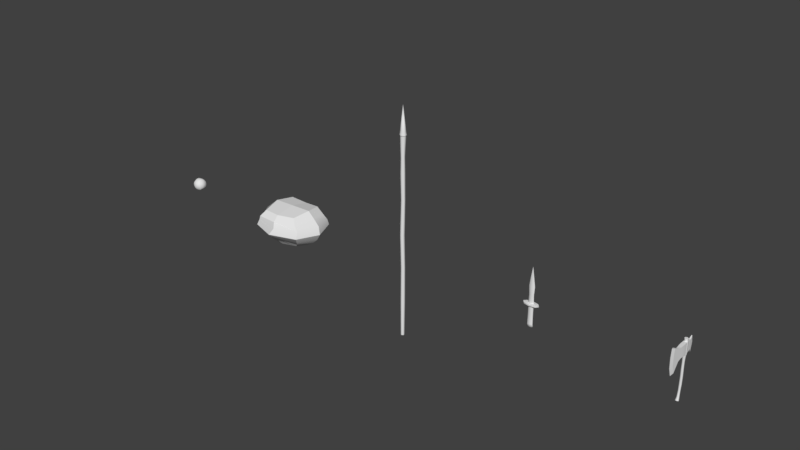 # Source: Human_ThrowingAnimations_Props_2.0.blend  (saved by Blender 2.79.0; exported with 4.5.12 LTS)
import bpy
from mathutils import Matrix  # noqa: F401  (used for matrix-valued properties, if any)

bpy.ops.wm.read_factory_settings(use_empty=True)
scene = bpy.context.scene
scene.name = 'Scene'

# ---- collections
col_collection_11 = bpy.data.collections.new('Collection 11'); scene.collection.children.link(col_collection_11)

# ---- node groups
ng_auto_smooth = bpy.data.node_groups.new('Auto Smooth', 'GeometryNodeTree')
_s = ng_auto_smooth.interface.new_socket(name='Geometry', in_out='OUTPUT', socket_type='NodeSocketGeometry')
_s = ng_auto_smooth.interface.new_socket(name='Geometry', in_out='INPUT', socket_type='NodeSocketGeometry')
_s = ng_auto_smooth.interface.new_socket(name='Angle', in_out='INPUT', socket_type='NodeSocketFloat')
_s.subtype = 'ANGLE'
_s.min_value = 0.0
_s.max_value = 3.142
ng_auto_smooth.is_modifier = True
_N = ng_auto_smooth.nodes; _L = ng_auto_smooth.links
n0 = _N.new('NodeGroupOutput'); n0.name = 'Group Output'; n0.location = (480, -100)
n1 = _N.new('NodeGroupInput'); n1.name = 'Group Input'; n1.location = (-420, -300)
n2 = _N.new('NodeGroupInput'); n2.name = 'Group Input.001'; n2.location = (-60, -100)
n3 = _N.new('GeometryNodeSetShadeSmooth'); n3.name = 'Set Shade Smooth'; n3.location = (120, -100)
n3.domain = 'EDGE'
n4 = _N.new('GeometryNodeSetShadeSmooth'); n4.name = 'Set Shade Smooth.001'; n4.location = (300, -100)
n5 = _N.new('GeometryNodeInputMeshEdgeAngle'); n5.name = 'Edge Angle'; n5.location = (-420, -220)
n6 = _N.new('GeometryNodeInputEdgeSmooth'); n6.name = 'Is Edge Smooth'; n6.location = (-60, -160)
n7 = _N.new('GeometryNodeInputShadeSmooth'); n7.name = 'Is Face Smooth'; n7.location = (-240, -340)
n8 = _N.new('FunctionNodeBooleanMath'); n8.name = 'Boolean Math'; n8.location = (-60, -220)
n9 = _N.new('FunctionNodeCompare'); n9.name = 'Compare'; n9.location = (-240, -180)
n9.operation = 'LESS_EQUAL'
_L.new(n5.outputs[0], n9.inputs[0])
_L.new(n4.outputs[0], n0.inputs[0])
_L.new(n1.outputs[1], n9.inputs[1])
_L.new(n9.outputs[0], n8.inputs[0])
_L.new(n7.outputs[0], n8.inputs[1])
_L.new(n2.outputs[0], n3.inputs[0])
_L.new(n6.outputs[0], n3.inputs[1])
_L.new(n3.outputs[0], n4.inputs[0])
_L.new(n8.outputs[0], n3.inputs[2])
n0.is_active_output = True

# ---- world
world_world = bpy.data.worlds.new('World'); scene.world = world_world
world_world.color = (0.05088, 0.05088, 0.05088)
world_world.use_sun_shadow = False
world_world.sun_shadow_jitter_overblur = 0.0
world_world.cycles.sampling_method = 'MANUAL'

# ---- meshes
me_human_baseball = bpy.data.meshes.new('Human_Baseball')
me_human_baseball.from_pydata([(0.0119, 0.03682, 0.02454), (0.01204, 0.04297, 0.01155), (0.018, 0.02825, 0.03117), (-0.003631, 0.03096, 0.0338), (0.003778, 0.01566, 0.04278), (0.004262, 0.02318, 0.03923), (0.01309, 0.008545, 0.04279), (-0.0001683, 0.001785, 0.0453), (0.008461, -0.005137, 0.04402), (7.058e-05, -0.01271, 0.04314), (0.000268, -0.02475, 0.03771), (0.008146, -0.02053, 0.03936), (0.0, -0.03403, 0.02893), (0.00828, -0.03107, 0.03142), (0.007179, -0.03753, 0.02294), (0.01698, 0.01919, 0.03784), (0.01827, -0.004429, 0.04108), (0.0182, -0.0201, 0.0359), (0.01387, -0.03096, 0.02945), (0.01983, -0.03168, 0.02461), (0.03197, -0.0237, 0.02395), (0.03402, -0.016, 0.02757), (0.03364, -0.006857, 0.03132), (0.03211, 0.003152, 0.03382), (0.02824, 0.01251, 0.03533), (0.01176, 0.04463, -0.003794), (0.003332, 0.04597, 1.323e-05), (0.02464, 0.0393, -0.0036), (0.02422, 0.03852, 0.009521), (0.02718, 0.03042, 0.02112), (0.03563, 0.005595, 0.02766), (0.03734, -0.01331, 0.02129), (0.0351, -0.02165, 0.01744), (0.01574, -0.04012, 0.007864), (0.003532, -0.04301, 0.009133), (0.03165, -0.03032, -0.003499), (0.036, -0.02403, 0.009048), (0.04071, -0.01504, 0.008992), (0.04141, -0.01558, 0.0), (0.0444, -0.00369, 0.0001903), (0.04333, 0.002375, 0.00998), (0.04316, 0.01234, -6.278e-05), (0.04148, 0.01442, 0.01014), (0.03656, 0.02701, 0.0), (0.03061, 0.034, 0.0), (0.03433, 0.02853, 0.009328), (0.03591, 0.02052, 0.01802), (0.03954, 0.007631, 0.02013), (0.04231, -0.00517, 0.01317), (0.02457, -0.03626, -0.003568), (0.01613, -0.04056, -0.003754), (0.007826, 0.03057, 0.03324), (0.002418, 0.04384, 0.01357), (0.02978, -0.03031, 0.01295), (0.02429, -0.03608, 0.006008), (0.01782, 0.04493, -7.446e-05), (0.01816, 0.04209, 0.01306), (0.02747, -0.03073, 0.02115), (0.01949, -0.03612, 0.02036), (0.009815, -0.03983, 0.0202), (0.02232, 0.04238, 8.14e-06), (0.02326, 0.03456, 0.0224), (0.02548, 0.02864, 0.02787), (0.02775, 0.02147, 0.03191), (0.03153, 0.01302, 0.0318), (0.03572, 0.000478, 0.03047), (0.03661, -0.01546, 0.02425), (0.03439, -0.02344, 0.021), (0.02962, -0.03083, 0.01768), (0.02304, -0.03564, 0.0137), (0.01395, -0.03998, 0.01656), (6.324e-05, -0.0432, 0.01593), (-0.008743, 0.01961, 0.04045), (-0.00841, 0.003432, 0.04441), (-0.00867, -0.01317, 0.04209), (-0.007825, -0.02258, 0.03801), (-0.008581, -0.03086, 0.03155), (-0.005329, -0.03883, 0.02205), (-0.01626, 0.01913, 0.03823), (-0.01684, 0.008607, 0.04122), (-0.0189, -0.004054, 0.04087), (-0.01833, -0.01962, 0.03616), (-0.01473, -0.03003, 0.02991), (-0.02114, -0.0303, 0.02517), (-0.02244, 0.04204, 0.000836), (-0.02324, 0.03478, 0.02195), (-0.02622, 0.02729, 0.02749), (-0.03148, 0.0183, 0.02748), (-0.0346, 0.003923, 0.03109), (-0.03656, -0.006212, 0.02728), (-0.03724, -0.01441, 0.02057), (-0.0301, -0.02939, 0.01365), (-0.01451, -0.03993, 0.01619), (-0.03181, -0.03043, 0.003458), (-0.03601, -0.024, 0.009039), (-0.03976, -0.01963, -0.0002122), (-0.04246, -0.005954, 0.01217), (-0.04372, -0.007284, 0.0), (-0.04328, 0.004341, 0.009562), (-0.04441, 0.005017, 4.335e-05), (-0.04115, 0.01778, 0.001406), (-0.03656, 0.02697, 0.0), (-0.0322, 0.03039, 0.01157), (-0.03063, 0.03396, 0.0), (-0.03659, 0.01892, 0.01892), (-0.04028, 0.003651, 0.01893), (-0.03499, -0.02181, 0.01723), (-0.04057, -0.01484, 0.01017), (-0.016, -0.04066, 0.002712), (-0.003277, 0.03873, 0.02437), (-0.02315, -0.03575, 0.01162), (-0.01436, 0.04164, 0.0146), (-0.01471, 0.03664, 0.02351), (-0.01915, 0.02849, 0.03059), (-0.01715, -0.03704, 0.02096), (-0.02218, 0.04112, 0.01015), (-0.02973, 0.01817, 0.03179), (-0.03662, -0.01545, 0.02423), (-0.03439, -0.0234, 0.02097), (-0.02966, -0.0308, 0.01767), (-0.02182, -0.03606, 0.01802), (0.01442, 0.04175, -0.01456), (0.003317, 0.04385, -0.01359), (0.003859, 0.031, -0.03372), (0.004668, 0.0233, -0.03911), (0.004014, 0.01512, -0.04288), (0.008429, 0.007202, -0.04393), (0.008479, -0.004369, -0.04416), (5.851e-05, 0.002418, -0.04546), (0.0001366, -0.01283, -0.04311), (0.008267, -0.01942, -0.0397), (-0.0003532, -0.02524, -0.03736), (0.008713, -0.03126, -0.03117), (0.0, -0.03403, -0.02892), (0.004866, -0.03893, -0.02198), (0.01586, 0.01868, -0.03859), (0.01777, 0.008648, -0.04045), (0.01878, -0.004079, -0.04095), (0.0183, -0.01998, -0.03594), (0.01439, -0.03045, -0.02963), (0.02166, -0.02991, -0.02511), (0.02513, 0.03438, -0.01808), (0.02535, 0.02846, -0.02793), (0.03167, 0.01768, -0.02754), (0.03559, 0.005588, -0.02764), (0.03721, -0.01386, -0.02109), (0.03006, -0.02941, -0.01365), (0.0224, -0.03623, -0.01451), (0.01555, -0.03979, -0.01035), (0.003419, -0.0431, -0.008802), (0.03764, -0.02312, -0.003807), (0.04216, -0.005623, -0.01356), (0.04322, 0.006992, -0.009824), (0.03733, 0.02416, -0.009538), (0.03087, 0.03145, -0.01293), (0.03457, 0.023, -0.01835), (0.03968, 0.007288, -0.02016), (0.03501, -0.02192, -0.01719), (0.04058, -0.01485, -0.01019), (0.003492, 0.03864, -0.02445), (-3.274e-05, -0.04386, 0.001207), (0.01477, 0.03684, -0.02324), (0.01809, 0.0285, -0.03105), (0.01034, -0.03968, -0.02016), (-0.001193, -0.04137, -0.01996), (0.02211, 0.04113, -0.01006), (0.02299, 0.03486, -0.02217), (0.02996, 0.01769, -0.03178), (0.03581, 0.0003237, -0.03043), (0.03664, -0.01547, -0.02426), (0.03439, -0.02343, -0.02099), (0.0296, -0.03081, -0.01767), (0.01477, -0.04018, -0.01621), (-0.01171, 0.03682, -0.02465), (-0.01034, 0.04251, -0.01412), (-0.01813, 0.02832, -0.031), (-0.008602, 0.02037, -0.04029), (-0.01336, 0.008798, -0.04265), (-0.008549, -0.0044, -0.04389), (-0.008343, -0.02014, -0.03944), (-0.007601, -0.02966, -0.03283), (-0.008159, -0.03733, -0.0227), (-0.01717, 0.01922, -0.03771), (-0.01863, -0.004086, -0.04095), (-0.01836, -0.02007, -0.03585), (-0.01441, -0.02947, -0.03034), (-0.01992, -0.03136, -0.02482), (-0.03202, -0.02369, -0.02402), (-0.03402, -0.01597, -0.02754), (-0.03363, -0.006807, -0.03128), (-0.03212, 0.003164, -0.03385), (-0.02824, 0.01255, -0.03524), (-0.02733, 0.02968, -0.02205), (-0.03742, -0.01313, -0.02139), (-0.03506, -0.02171, -0.01729), (-0.02352, -0.03526, -0.01195), (-0.01551, -0.03999, -0.009989), (-0.03612, -0.02408, -0.009062), (-0.04055, -0.01494, -0.01007), (-0.04106, 0.0155, -0.01002), (-0.03335, 0.0297, -0.01025), (-0.03774, 0.01611, -0.01868), (-0.03114, 0.02909, -0.01689), (-0.04245, 0.002286, -0.01402), (-0.0422, -0.005528, -0.01342), (-0.007885, 0.03056, -0.03323), (-0.02971, -0.03033, -0.01307), (-0.02463, -0.03628, -0.003226), (-0.02756, -0.03069, -0.0211), (-0.01801, -0.03731, -0.02026), (-0.02331, 0.0345, -0.02239), (-0.02552, 0.02857, -0.02784), (-0.02775, 0.0217, -0.03178), (-0.03111, 0.01472, -0.03148), (-0.03485, 0.003963, -0.03059), (-0.03639, -0.005705, -0.02807), (-0.03661, -0.01544, -0.02422), (-0.03441, -0.02341, -0.02098), (-0.02966, -0.03081, -0.01767), (-0.02266, -0.03628, -0.01572), (-0.01451, -0.04028, -0.01636), (-0.001045, -0.04136, 0.02003), (-0.005978, -0.04262, 0.01553), (-0.006596, -0.04258, 0.008348), (-0.0064, -0.04285, -0.007221), (-0.002394, -0.04352, -0.01407), (0.006083, -0.04255, 0.01541), (0.006666, -0.0434, 0.0021), (0.006076, -0.04273, -0.01537), (0.003389, 0.04548, -0.006685), (-0.005624, 0.04573, -0.003362), (-0.01178, 0.04463, -0.003528), (-0.01799, 0.04434, -0.006332), (-0.02216, 0.04109, -0.01015), (-0.02428, 0.0385, -0.009433), (0.02212, 0.04116, 0.01004), (0.003059, 0.04546, 0.006626), (-0.006509, 0.0443, 0.01125), (-0.01197, 0.04386, 0.007308), (-0.0179, 0.04428, 0.006583), (-0.02455, 0.03867, 0.007413), (0.01778, 0.04432, -0.006631), (0.01937, 0.04126, -0.01377), (0.02564, 0.02012, -0.03395), (0.02842, 0.01281, -0.03512), (0.03202, 0.00352, -0.03394), (0.03387, -0.006747, -0.03114), (0.03425, -0.01591, -0.02731), (0.03216, -0.02357, -0.02389), (0.02768, -0.03054, -0.0211), (0.0204, -0.03609, -0.02008), (-0.001658, -0.0429, -0.01715), (-0.01816, 0.04215, -0.01306), (-0.01784, 0.04495, -1.501e-05), (-0.01944, 0.04121, 0.01375), (-0.02573, 0.02012, 0.03391), (-0.02832, 0.01248, 0.03529), (-0.03192, 0.003399, 0.03402), (-0.03335, -0.006805, 0.03147), (-0.03407, -0.016, 0.02751), (-0.03219, -0.02352, 0.0239), (-0.02767, -0.03051, 0.02115), (0.01801, 0.04428, 0.00631)], [], [(52, 109, 0), (6, 4, 7), (8, 7, 9), (8, 9, 11), (11, 10, 13), (4, 6, 15), (11, 16, 8), (17, 13, 18), (18, 14, 19), (17, 19, 20), (23, 16, 22), (28, 61, 29), (62, 15, 63), (63, 29, 62), (30, 64, 65), (66, 31, 65), (67, 31, 66), (32, 68, 53), (70, 34, 33), (24, 15, 6), (36, 35, 150), (37, 150, 38), (39, 37, 38), (41, 40, 39), (42, 43, 45), (28, 29, 45), (47, 42, 46), (42, 47, 40), (37, 32, 36), (31, 47, 30), (30, 47, 64), (64, 46, 63), (53, 49, 35), (33, 49, 54), (227, 50, 33), (3, 0, 109), (2, 5, 15), (33, 54, 69), (36, 32, 53), (1, 56, 262), (59, 19, 14), (14, 221, 59), (56, 0, 61), (61, 2, 62), (70, 58, 59), (3, 112, 113), (72, 4, 5), (4, 73, 7), (7, 74, 9), (74, 10, 9), (76, 12, 10), (3, 72, 5), (72, 79, 73), (80, 73, 79), (74, 80, 81), (81, 76, 75), (82, 77, 76), (83, 81, 260), (79, 257, 80), (239, 254, 111), (88, 116, 87), (90, 118, 117), (106, 119, 118), (110, 119, 91), (17, 21, 22, 16), (222, 34, 71), (97, 107, 96), (99, 96, 98), (102, 103, 101), (240, 102, 85), (104, 100, 98), (98, 105, 104), (98, 96, 105), (106, 107, 94), (106, 90, 107), (96, 90, 89), (105, 89, 88), (88, 104, 105), (104, 87, 86), (102, 86, 85), (93, 207, 110), (207, 108, 110), (113, 72, 3), (109, 111, 112), (237, 238, 111), (106, 94, 91), (91, 94, 93), (78, 113, 255), (260, 261, 83), (254, 112, 111), (85, 113, 112), (92, 114, 120), (123, 161, 162), (125, 126, 128), (128, 127, 129), (130, 131, 129), (132, 133, 131), (125, 136, 126), (137, 126, 136), (130, 137, 138), (138, 132, 130), (139, 134, 132), (140, 138, 248), (136, 245, 137), (142, 243, 162), (144, 167, 143), (145, 169, 168), (145, 170, 169), (157, 171, 170), (147, 171, 146), (147, 148, 172), (172, 149, 228), (150, 158, 38), (39, 158, 151), (39, 151, 152), (41, 152, 153), (153, 43, 41), (153, 44, 43), (156, 153, 152), (152, 151, 156), (157, 158, 150), (157, 145, 158), (156, 145, 144), (143, 155, 156), (155, 143, 142), (154, 142, 141), (162, 124, 123), (159, 121, 161), (147, 35, 49), (49, 148, 147), (50, 149, 148), (157, 150, 146), (146, 150, 35), (135, 162, 243), (136, 243, 244), (244, 245, 136), (248, 249, 140), (163, 140, 250), (242, 161, 121), (166, 162, 161), (228, 163, 172), (174, 159, 173), (177, 125, 128), (178, 128, 129), (178, 129, 179), (179, 131, 180), (176, 123, 124), (176, 177, 182), (179, 183, 178), (184, 180, 185), (185, 181, 186), (184, 186, 187), (190, 183, 189), (190, 177, 183), (229, 230, 26), (234, 210, 192), (211, 182, 212), (212, 192, 211), (216, 193, 215), (217, 193, 216), (194, 218, 206), (195, 218, 219), (219, 196, 195), (225, 149, 224), (191, 182, 177), (197, 93, 95), (97, 198, 95), (99, 204, 97), (100, 199, 99), (199, 101, 200), (234, 202, 200), (201, 200, 202), (198, 194, 197), (193, 203, 214), (214, 201, 213), (202, 213, 201), (206, 207, 93), (123, 173, 159), (175, 176, 182), (196, 207, 195), (224, 149, 160), (197, 194, 206), (231, 232, 253), (209, 186, 181), (164, 181, 134), (252, 173, 210), (210, 175, 211), (222, 114, 92), (92, 223, 222), (108, 223, 92), (224, 108, 196), (220, 224, 196), (251, 209, 164), (71, 59, 221), (227, 34, 160), (228, 149, 225), (163, 251, 164), (165, 27, 141), (241, 242, 121), (122, 25, 121), (230, 122, 174), (231, 252, 232), (235, 27, 60), (25, 262, 55), (236, 25, 26), (236, 230, 237), (237, 231, 238), (231, 239, 238), (115, 84, 240), (84, 103, 240), (102, 240, 103), (154, 27, 44), (14, 13, 12), (181, 164, 209), (181, 180, 133), (60, 241, 55), (245, 167, 168), (247, 168, 169), (248, 169, 170), (171, 248, 170), (147, 249, 171), (172, 250, 147), (228, 225, 251), (219, 208, 209), (218, 187, 208), (216, 187, 217), (215, 188, 216), (214, 189, 215), (213, 190, 214), (212, 191, 213), (84, 232, 233), (84, 239, 253), (113, 85, 86), (86, 255, 113), (257, 116, 88), (258, 88, 89), (259, 89, 117), (260, 117, 118), (119, 260, 118), (120, 261, 119), (69, 57, 58), (68, 20, 57), (66, 20, 67), (65, 21, 66), (64, 23, 65), (63, 24, 64), (60, 262, 235), (51, 2, 0), (8, 6, 7), (11, 9, 10), (13, 10, 12), (77, 14, 12), (5, 51, 3), (15, 5, 4), (6, 8, 16), (11, 17, 16), (17, 11, 13), (18, 13, 14), (17, 18, 19), (20, 21, 17), (6, 16, 23, 24), (81, 80, 258, 259), (28, 235, 61), (29, 61, 62), (62, 2, 15), (65, 31, 30), (67, 32, 31), (32, 67, 68), (69, 53, 68), (69, 70, 33), (70, 226, 34), (36, 53, 35), (37, 36, 150), (39, 48, 37), (39, 40, 48), (41, 42, 40), (42, 41, 43), (43, 44, 45), (45, 44, 28), (46, 42, 45), (40, 47, 48), (32, 37, 31), (31, 37, 48), (31, 48, 47), (64, 47, 46), (46, 29, 63), (29, 46, 45), (53, 54, 49), (33, 50, 49), (3, 51, 0), (2, 51, 5), (1, 52, 0), (1, 236, 52), (69, 54, 53), (34, 227, 33), (56, 1, 0), (20, 19, 57), (58, 57, 19), (59, 58, 19), (14, 77, 221), (61, 0, 2), (63, 15, 24), (226, 70, 59), (109, 52, 237), (3, 109, 112), (4, 72, 73), (7, 73, 74), (74, 75, 10), (75, 76, 10), (77, 12, 76), (72, 78, 79), (74, 73, 80), (75, 74, 81), (81, 82, 76), (82, 83, 77), (83, 82, 81), (81, 259, 260), (138, 137, 246, 247), (257, 258, 80), (79, 256, 257), (52, 236, 237), (85, 115, 240), (86, 87, 116), (89, 90, 117), (90, 106, 118), (106, 91, 119), (110, 120, 119), (120, 110, 92), (222, 223, 34), (256, 79, 78), (94, 95, 93), (95, 94, 107), (97, 95, 107), (99, 97, 96), (100, 99, 98), (100, 102, 101), (102, 100, 104), (96, 107, 90), (105, 96, 89), (88, 87, 104), (102, 104, 86), (223, 224, 160), (113, 78, 72), (109, 237, 111), (110, 91, 93), (110, 108, 92), (223, 160, 34), (238, 239, 111), (256, 78, 255), (83, 261, 114), (114, 77, 83), (254, 85, 112), (120, 114, 261), (221, 222, 71), (123, 159, 161), (128, 126, 127), (127, 130, 129), (130, 132, 131), (134, 133, 132), (125, 124, 135), (125, 135, 136), (137, 127, 126), (130, 127, 137), (138, 139, 132), (139, 140, 134), (140, 139, 138), (138, 247, 248), (184, 188, 189, 183), (245, 246, 137), (165, 60, 27), (166, 165, 141), (142, 166, 141), (142, 143, 167), (144, 168, 167), (144, 145, 168), (145, 157, 170), (157, 146, 171), (172, 148, 149), (39, 38, 158), (41, 39, 152), (153, 154, 44), (156, 155, 153), (151, 158, 145), (156, 151, 145), (144, 143, 156), (154, 155, 142), (153, 155, 154), (162, 135, 124), (159, 122, 121), (229, 26, 25), (147, 146, 35), (49, 50, 148), (50, 227, 149), (25, 55, 241), (136, 135, 243), (140, 249, 250), (163, 134, 140), (242, 166, 161), (166, 142, 162), (172, 163, 250), (174, 122, 159), (205, 175, 173), (176, 124, 125), (177, 176, 125), (178, 177, 128), (179, 129, 131), (180, 131, 133), (134, 181, 133), (176, 205, 123), (177, 178, 183), (179, 184, 183), (184, 179, 180), (185, 180, 181), (184, 185, 186), (187, 188, 184), (190, 191, 177), (233, 234, 84), (234, 233, 210), (192, 210, 211), (211, 175, 182), (212, 213, 192), (215, 193, 214), (217, 194, 193), (194, 217, 218), (195, 206, 218), (219, 220, 196), (197, 206, 93), (198, 197, 95), (97, 204, 198), (99, 203, 204), (99, 199, 203), (199, 100, 101), (200, 101, 103), (200, 103, 234), (234, 192, 202), (201, 199, 200), (199, 201, 203), (194, 198, 193), (193, 198, 204), (193, 204, 203), (214, 203, 201), (202, 192, 213), (196, 108, 207), (123, 205, 173), (175, 205, 176), (195, 207, 206), (252, 174, 173), (187, 186, 208), (209, 208, 186), (210, 173, 175), (212, 182, 191), (77, 114, 221), (222, 221, 114), (108, 224, 223), (220, 225, 224), (251, 220, 209), (71, 226, 59), (226, 71, 34), (227, 160, 149), (163, 228, 251), (25, 241, 121), (122, 229, 25), (230, 229, 122), (231, 230, 174), (231, 174, 252), (235, 28, 27), (25, 1, 262), (236, 1, 25), (236, 26, 230), (237, 230, 231), (231, 253, 239), (84, 234, 103), (154, 141, 27), (27, 28, 44), (134, 163, 164), (60, 165, 241), (242, 241, 165), (166, 242, 165), (142, 167, 243), (244, 243, 167), (245, 244, 167), (246, 245, 168), (247, 246, 168), (248, 247, 169), (171, 249, 248), (147, 250, 249), (220, 251, 225), (220, 219, 209), (219, 218, 208), (218, 217, 187), (216, 188, 187), (215, 189, 188), (214, 190, 189), (213, 191, 190), (233, 252, 210), (233, 232, 252), (84, 253, 232), (84, 115, 239), (254, 239, 115), (85, 254, 115), (86, 116, 255), (256, 255, 116), (257, 256, 116), (258, 257, 88), (259, 258, 89), (260, 259, 117), (119, 261, 260), (70, 69, 58), (69, 68, 57), (68, 67, 20), (66, 21, 20), (65, 22, 21), (65, 23, 22), (64, 24, 23), (235, 56, 61), (235, 262, 56), (60, 55, 262)])
me_human_baseball.polygons.foreach_set('use_smooth', [True] * 517)
_uv = me_human_baseball.uv_layers.new(name='UVMap')
_uv.uv.foreach_set('vector', [0.7278, 0.97, 0.7342, 0.9659, 0.7343, 0.9768, 0.745, 0.9776, 0.745, 0.9709, 0.7465, 0.9681, 0.7457, 0.9743, 0.7465, 0.9681, 0.7452, 0.9683, 0.7457, 0.9743, 0.7452, 0.9683, 0.743, 0.9741, 0.743, 0.9741, 0.742, 0.9684, 0.7383, 0.9742, 0.745, 0.9709, 0.745, 0.9776, 0.7421, 0.9804, 0.743, 0.9741, 0.744, 0.9813, 0.7457, 0.9743, 0.7409, 0.9813, 0.7383, 0.9742, 0.7372, 0.9782, 0.7372, 0.9782, 0.7333, 0.9734, 0.7343, 0.9825, 0.7409, 0.9813, 0.7343, 0.9825, 0.7339, 0.9912, 0.7397, 0.9913, 0.744, 0.9813, 0.7383, 0.9924, 0.7736, 0.9561, 0.7627, 0.9566, 0.7638, 0.9544, 0.7362, 0.9865, 0.7421, 0.9804, 0.7386, 0.9881, 0.7547, 0.9541, 0.7638, 0.9544, 0.7581, 0.9553, 0.7361, 0.9938, 0.7385, 0.9908, 0.7378, 0.9939, 0.7341, 0.9945, 0.7324, 0.995, 0.7378, 0.9939, 0.7322, 0.9929, 0.7324, 0.995, 0.7341, 0.9945, 0.7301, 0.9934, 0.7302, 0.9895, 0.7274, 0.9896, 0.7677, 0.9619, 0.7739, 0.9678, 0.775, 0.9609, 0.7406, 0.9885, 0.7421, 0.9804, 0.745, 0.9776, 0.774, 0.9494, 0.7846, 0.9518, 0.7849, 0.9484, 0.7741, 0.9467, 0.7849, 0.9484, 0.7817, 0.9463, 0.7815, 0.9446, 0.7741, 0.9467, 0.7817, 0.9463, 0.7817, 0.9453, 0.7732, 0.9452, 0.7815, 0.9446, 0.7731, 0.9463, 0.7817, 0.9491, 0.7738, 0.9503, 0.7736, 0.9561, 0.7638, 0.9544, 0.7738, 0.9503, 0.7647, 0.9474, 0.7731, 0.9463, 0.7664, 0.9494, 0.7731, 0.9463, 0.7647, 0.9474, 0.7732, 0.9452, 0.7741, 0.9467, 0.7669, 0.9499, 0.774, 0.9494, 0.7637, 0.9486, 0.7647, 0.9474, 0.7583, 0.9496, 0.7583, 0.9496, 0.7647, 0.9474, 0.7548, 0.9519, 0.7548, 0.9519, 0.7664, 0.9494, 0.7547, 0.9541, 0.7707, 0.9529, 0.7847, 0.9559, 0.7846, 0.9518, 0.775, 0.9609, 0.7847, 0.9559, 0.7766, 0.956, 0.7799, 0.966, 0.7848, 0.9607, 0.775, 0.9609, 0.7397, 0.9656, 0.7343, 0.9768, 0.7342, 0.9659, 0.7382, 0.9811, 0.7429, 0.9713, 0.7421, 0.9804, 0.775, 0.9609, 0.7766, 0.956, 0.7701, 0.9567, 0.774, 0.9494, 0.7669, 0.9499, 0.7707, 0.9529, 0.7266, 0.9769, 0.7275, 0.9813, 0.7235, 0.9811, 0.7317, 0.9753, 0.7343, 0.9825, 0.7333, 0.9734, 0.7333, 0.9734, 0.7316, 0.9675, 0.7317, 0.9753, 0.7275, 0.9813, 0.7343, 0.9768, 0.733, 0.9849, 0.733, 0.9849, 0.7382, 0.9811, 0.7362, 0.9865, 0.7296, 0.9782, 0.7318, 0.9822, 0.7317, 0.9753, 0.7397, 0.9656, 0.7337, 0.9577, 0.7378, 0.9545, 0.7436, 0.962, 0.745, 0.9709, 0.7429, 0.9713, 0.745, 0.9709, 0.746, 0.9622, 0.7465, 0.9681, 0.7465, 0.9681, 0.7446, 0.962, 0.7452, 0.9683, 0.7446, 0.962, 0.742, 0.9684, 0.7452, 0.9683, 0.7384, 0.9621, 0.7368, 0.9682, 0.742, 0.9684, 0.7397, 0.9656, 0.7436, 0.962, 0.7429, 0.9713, 0.7436, 0.962, 0.7441, 0.9561, 0.746, 0.9622, 0.7439, 0.9547, 0.746, 0.9622, 0.7441, 0.9561, 0.7446, 0.962, 0.7439, 0.9547, 0.7411, 0.9551, 0.7411, 0.9551, 0.7384, 0.9621, 0.7422, 0.9626, 0.7374, 0.9577, 0.7328, 0.9644, 0.7384, 0.9621, 0.7346, 0.9531, 0.7411, 0.9551, 0.7339, 0.9451, 0.7441, 0.9561, 0.7398, 0.9453, 0.7439, 0.9547, 0.7237, 0.9554, 0.7279, 0.9543, 0.7284, 0.9579, 0.7554, 0.9895, 0.7548, 0.9867, 0.7584, 0.9877, 0.7643, 0.991, 0.7639, 0.9893, 0.7612, 0.9906, 0.7671, 0.9897, 0.7667, 0.9866, 0.7639, 0.9893, 0.7718, 0.983, 0.7667, 0.9866, 0.7701, 0.9869, 0.7409, 0.9813, 0.7361, 0.9926, 0.7383, 0.9924, 0.744, 0.9813, 0.7685, 0.9732, 0.7739, 0.9678, 0.7682, 0.9698, 0.7817, 0.9946, 0.7731, 0.9928, 0.7714, 0.9939, 0.7816, 0.995, 0.7714, 0.9939, 0.7736, 0.9944, 0.7719, 0.9881, 0.7817, 0.9872, 0.7817, 0.9906, 0.7754, 0.9838, 0.7719, 0.9881, 0.7631, 0.983, 0.7657, 0.9906, 0.7805, 0.9932, 0.7736, 0.9944, 0.7736, 0.9944, 0.7657, 0.9927, 0.7657, 0.9906, 0.7736, 0.9944, 0.7714, 0.9939, 0.7657, 0.9927, 0.7671, 0.9897, 0.7731, 0.9928, 0.774, 0.9903, 0.7671, 0.9897, 0.7643, 0.991, 0.7731, 0.9928, 0.7714, 0.9939, 0.7643, 0.991, 0.7586, 0.9906, 0.7657, 0.9927, 0.7586, 0.9906, 0.7554, 0.9895, 0.7554, 0.9895, 0.7657, 0.9906, 0.7657, 0.9927, 0.7657, 0.9906, 0.7584, 0.9877, 0.7584, 0.9847, 0.7719, 0.9881, 0.7584, 0.9847, 0.7631, 0.983, 0.7787, 0.9879, 0.7844, 0.9838, 0.7718, 0.983, 0.7844, 0.9838, 0.7794, 0.9789, 0.7718, 0.983, 0.7378, 0.9545, 0.7436, 0.962, 0.7397, 0.9656, 0.7342, 0.9659, 0.7284, 0.9579, 0.7337, 0.9577, 0.7264, 0.9636, 0.7241, 0.9596, 0.7284, 0.9579, 0.7671, 0.9897, 0.774, 0.9903, 0.7701, 0.9869, 0.7701, 0.9869, 0.774, 0.9903, 0.7787, 0.9879, 0.7423, 0.9566, 0.7378, 0.9545, 0.7398, 0.9498, 0.7339, 0.9451, 0.7323, 0.9484, 0.7346, 0.9531, 0.7279, 0.9543, 0.7337, 0.9577, 0.7284, 0.9579, 0.7327, 0.9516, 0.7378, 0.9545, 0.7337, 0.9577, 0.7294, 0.9578, 0.7322, 0.9559, 0.7304, 0.9526, 0.7, 0.971, 0.7062, 0.9788, 0.7016, 0.9812, 0.6946, 0.9711, 0.694, 0.9743, 0.6931, 0.9683, 0.6931, 0.9683, 0.6938, 0.9743, 0.6945, 0.9683, 0.6965, 0.9742, 0.6978, 0.968, 0.6945, 0.9683, 0.7015, 0.9745, 0.7028, 0.9682, 0.6978, 0.968, 0.6946, 0.9711, 0.696, 0.981, 0.694, 0.9743, 0.6957, 0.9817, 0.694, 0.9743, 0.696, 0.981, 0.6965, 0.9742, 0.6957, 0.9817, 0.6987, 0.9814, 0.6987, 0.9814, 0.7015, 0.9745, 0.6965, 0.9742, 0.7024, 0.9785, 0.7069, 0.9717, 0.7015, 0.9745, 0.7051, 0.9838, 0.6987, 0.9814, 0.7058, 0.9913, 0.696, 0.981, 0.6999, 0.9912, 0.6957, 0.9817, 0.7034, 0.9864, 0.6998, 0.9866, 0.7016, 0.9812, 0.805, 0.9496, 0.8085, 0.9528, 0.8049, 0.9518, 0.7995, 0.9487, 0.8022, 0.949, 0.8074, 0.9495, 0.7995, 0.9487, 0.7994, 0.9503, 0.8022, 0.949, 0.7962, 0.9499, 0.7966, 0.953, 0.7994, 0.9503, 0.7939, 0.9571, 0.7966, 0.953, 0.7932, 0.9527, 0.7939, 0.9571, 0.7904, 0.961, 0.7954, 0.9614, 0.7954, 0.9614, 0.7891, 0.9679, 0.7946, 0.9664, 0.7849, 0.9484, 0.7903, 0.9468, 0.7817, 0.9463, 0.7815, 0.9446, 0.7903, 0.9468, 0.7931, 0.9459, 0.7815, 0.9446, 0.7931, 0.9459, 0.79, 0.9453, 0.7817, 0.9453, 0.79, 0.9453, 0.7897, 0.9486, 0.7897, 0.9486, 0.7817, 0.9491, 0.7817, 0.9453, 0.7897, 0.9486, 0.7817, 0.9524, 0.7817, 0.9491, 0.7987, 0.9473, 0.7897, 0.9486, 0.79, 0.9453, 0.79, 0.9453, 0.7931, 0.9459, 0.7987, 0.9473, 0.7962, 0.9499, 0.7903, 0.9468, 0.7849, 0.9484, 0.7962, 0.9499, 0.7995, 0.9487, 0.7903, 0.9468, 0.7987, 0.9473, 0.7995, 0.9487, 0.805, 0.9496, 0.8049, 0.9518, 0.7972, 0.9502, 0.7987, 0.9473, 0.7972, 0.9502, 0.8049, 0.9518, 0.8053, 0.9554, 0.7926, 0.9523, 0.8053, 0.9554, 0.7969, 0.9555, 0.7016, 0.9812, 0.6968, 0.9716, 0.7, 0.971, 0.7054, 0.9707, 0.7113, 0.9786, 0.7062, 0.9788, 0.7939, 0.9571, 0.7846, 0.9518, 0.7847, 0.9559, 0.7847, 0.9559, 0.7904, 0.961, 0.7939, 0.9571, 0.7848, 0.9607, 0.7891, 0.9679, 0.7904, 0.961, 0.7962, 0.9499, 0.7849, 0.9484, 0.7932, 0.9527, 0.7932, 0.9527, 0.7849, 0.9484, 0.7846, 0.9518, 0.6971, 0.9796, 0.7016, 0.9812, 0.6998, 0.9866, 0.696, 0.981, 0.6998, 0.9866, 0.6992, 0.9886, 0.6992, 0.9886, 0.6999, 0.9912, 0.696, 0.981, 0.7058, 0.9913, 0.7074, 0.9881, 0.7051, 0.9838, 0.708, 0.9756, 0.7051, 0.9838, 0.708, 0.9829, 0.7117, 0.9821, 0.7062, 0.9788, 0.7113, 0.9786, 0.7068, 0.9847, 0.7016, 0.9812, 0.7062, 0.9788, 0.7108, 0.9726, 0.708, 0.9756, 0.7103, 0.9788, 0.7115, 0.9608, 0.7054, 0.9707, 0.7053, 0.9598, 0.6947, 0.9586, 0.6946, 0.9711, 0.6931, 0.9683, 0.694, 0.9621, 0.6931, 0.9683, 0.6945, 0.9683, 0.694, 0.9621, 0.6945, 0.9683, 0.6966, 0.9622, 0.6966, 0.9622, 0.6978, 0.968, 0.7005, 0.9628, 0.6961, 0.9621, 0.7, 0.971, 0.6968, 0.9716, 0.6961, 0.9621, 0.6947, 0.9586, 0.6976, 0.9559, 0.6966, 0.9622, 0.6957, 0.9549, 0.694, 0.9621, 0.6987, 0.9551, 0.7005, 0.9628, 0.702, 0.9579, 0.702, 0.9579, 0.7065, 0.9624, 0.7052, 0.9539, 0.6987, 0.9551, 0.7052, 0.9539, 0.7057, 0.9453, 0.6999, 0.9452, 0.6957, 0.9549, 0.7014, 0.9441, 0.6999, 0.9452, 0.6947, 0.9586, 0.6957, 0.9549, 0.7159, 0.9707, 0.7178, 0.9642, 0.7198, 0.9706, 0.7896, 0.9836, 0.8006, 0.983, 0.8003, 0.9853, 0.7034, 0.9499, 0.6976, 0.9559, 0.7011, 0.9483, 0.8085, 0.9856, 0.8003, 0.9853, 0.8052, 0.9843, 0.8021, 0.9906, 0.7997, 0.9911, 0.8054, 0.9905, 0.7994, 0.9893, 0.7997, 0.9911, 0.8021, 0.9906, 0.7963, 0.9897, 0.7966, 0.9866, 0.7927, 0.9867, 0.7918, 0.9832, 0.7966, 0.9866, 0.7949, 0.9827, 0.7949, 0.9827, 0.7901, 0.9786, 0.7918, 0.9832, 0.7935, 0.9712, 0.7891, 0.9679, 0.7878, 0.9734, 0.6991, 0.948, 0.6976, 0.9559, 0.6947, 0.9586, 0.7893, 0.9903, 0.7787, 0.9879, 0.7818, 0.9924, 0.7817, 0.9946, 0.7902, 0.9928, 0.7818, 0.9924, 0.7816, 0.995, 0.793, 0.9938, 0.7817, 0.9946, 0.7805, 0.9932, 0.7901, 0.9931, 0.7816, 0.995, 0.7901, 0.9931, 0.7817, 0.9906, 0.7903, 0.9887, 0.7896, 0.9836, 0.7959, 0.9875, 0.7903, 0.9887, 0.7974, 0.9912, 0.7903, 0.9887, 0.7959, 0.9875, 0.7902, 0.9928, 0.7963, 0.9897, 0.7893, 0.9903, 0.7997, 0.9911, 0.7935, 0.9939, 0.8075, 0.9896, 0.8075, 0.9896, 0.7974, 0.9912, 0.8083, 0.9875, 0.7959, 0.9875, 0.8083, 0.9875, 0.7974, 0.9912, 0.7927, 0.9867, 0.7844, 0.9838, 0.7787, 0.9879, 0.7, 0.971, 0.7053, 0.9598, 0.7054, 0.9707, 0.7016, 0.9552, 0.6961, 0.9621, 0.6976, 0.9559, 0.7901, 0.9786, 0.7844, 0.9838, 0.7918, 0.9832, 0.7878, 0.9734, 0.7891, 0.9679, 0.7806, 0.9698, 0.7893, 0.9903, 0.7963, 0.9897, 0.7927, 0.9867, 0.7178, 0.9598, 0.7161, 0.9553, 0.7198, 0.9554, 0.7079, 0.9553, 0.7052, 0.9539, 0.7065, 0.9624, 0.7081, 0.9674, 0.7065, 0.9624, 0.7069, 0.9717, 0.7121, 0.9552, 0.7053, 0.9598, 0.7067, 0.9515, 0.7067, 0.9515, 0.7016, 0.9552, 0.7034, 0.9499, 0.729, 0.9639, 0.7322, 0.9559, 0.7294, 0.9578, 0.768, 0.978, 0.7746, 0.9736, 0.7685, 0.9732, 0.7794, 0.9789, 0.7746, 0.9736, 0.768, 0.978, 0.7878, 0.9734, 0.7794, 0.9789, 0.7901, 0.9786, 0.7955, 0.978, 0.7878, 0.9734, 0.7901, 0.9786, 0.7097, 0.967, 0.7079, 0.9553, 0.7081, 0.9674, 0.7292, 0.9683, 0.7317, 0.9753, 0.7316, 0.9675, 0.7799, 0.966, 0.7739, 0.9678, 0.7806, 0.9698, 0.7946, 0.9664, 0.7891, 0.9679, 0.7935, 0.9712, 0.708, 0.9756, 0.7097, 0.967, 0.7081, 0.9674, 0.7902, 0.9573, 0.7847, 0.9558, 0.7969, 0.9555, 0.7159, 0.981, 0.7117, 0.9821, 0.7113, 0.9786, 0.7118, 0.9706, 0.7176, 0.9767, 0.7113, 0.9786, 0.7178, 0.9642, 0.7118, 0.9706, 0.7115, 0.9608, 0.7178, 0.9598, 0.7121, 0.9552, 0.7161, 0.9553, 0.7732, 0.9573, 0.7847, 0.9558, 0.7817, 0.9571, 0.7176, 0.9767, 0.7235, 0.9811, 0.7198, 0.981, 0.7237, 0.9704, 0.7176, 0.9767, 0.7198, 0.9706, 0.7237, 0.9704, 0.7178, 0.9642, 0.7264, 0.9636, 0.7264, 0.9636, 0.7178, 0.9598, 0.7241, 0.9596, 0.7178, 0.9598, 0.7237, 0.9554, 0.7241, 0.9596, 0.7731, 0.9824, 0.781, 0.9826, 0.7754, 0.9838, 0.781, 0.9826, 0.7817, 0.9872, 0.7754, 0.9838, 0.7719, 0.9881, 0.7754, 0.9838, 0.7817, 0.9872, 0.7926, 0.9523, 0.7847, 0.9558, 0.7817, 0.9524, 0.7333, 0.9734, 0.7383, 0.9742, 0.7368, 0.9682, 0.7065, 0.9624, 0.7081, 0.9674, 0.7079, 0.9553, 0.7065, 0.9624, 0.7005, 0.9628, 0.7028, 0.9682, 0.7817, 0.9571, 0.7873, 0.9597, 0.7817, 0.9597, 0.6999, 0.9912, 0.7011, 0.9897, 0.7019, 0.9939, 0.7038, 0.9928, 0.7019, 0.9939, 0.7056, 0.9945, 0.7058, 0.9913, 0.7056, 0.9945, 0.7075, 0.9929, 0.7094, 0.9895, 0.7058, 0.9913, 0.7075, 0.9929, 0.7113, 0.9843, 0.7074, 0.9881, 0.7094, 0.9895, 0.7103, 0.9788, 0.708, 0.9829, 0.7113, 0.9843, 0.7946, 0.9664, 0.7935, 0.9712, 0.7961, 0.9708, 0.7106, 0.952, 0.7074, 0.9485, 0.7079, 0.9553, 0.7094, 0.947, 0.7057, 0.9453, 0.7074, 0.9485, 0.7056, 0.942, 0.7057, 0.9453, 0.7075, 0.9435, 0.7033, 0.9421, 0.7036, 0.9438, 0.7056, 0.942, 0.7018, 0.9432, 0.7014, 0.9441, 0.7033, 0.9421, 0.7013, 0.9459, 0.6999, 0.9452, 0.7018, 0.9432, 0.7011, 0.9483, 0.6991, 0.948, 0.7013, 0.9459, 0.781, 0.9826, 0.787, 0.98, 0.7902, 0.9824, 0.781, 0.9826, 0.7761, 0.98, 0.7817, 0.9799, 0.7378, 0.9545, 0.7327, 0.9516, 0.736, 0.9494, 0.736, 0.9494, 0.7398, 0.9498, 0.7378, 0.9545, 0.7398, 0.9453, 0.7385, 0.9469, 0.7381, 0.9434, 0.7383, 0.9443, 0.7381, 0.9434, 0.7359, 0.942, 0.736, 0.9438, 0.7359, 0.942, 0.7341, 0.942, 0.7339, 0.9451, 0.7341, 0.942, 0.7322, 0.9436, 0.7302, 0.947, 0.7339, 0.9451, 0.7322, 0.9436, 0.7304, 0.9526, 0.7323, 0.9484, 0.7302, 0.947, 0.7279, 0.9848, 0.7323, 0.9879, 0.7318, 0.9822, 0.7302, 0.9895, 0.7339, 0.9912, 0.7323, 0.9879, 0.7341, 0.9945, 0.7339, 0.9912, 0.7322, 0.9929, 0.7378, 0.9939, 0.7361, 0.9926, 0.7341, 0.9945, 0.7385, 0.9908, 0.7397, 0.9913, 0.7378, 0.9939, 0.7386, 0.9881, 0.7406, 0.9885, 0.7385, 0.9908, 0.7817, 0.9571, 0.7763, 0.9596, 0.7732, 0.9573, 0.7394, 0.9738, 0.7382, 0.9811, 0.7343, 0.9768, 0.7457, 0.9743, 0.745, 0.9776, 0.7465, 0.9681, 0.743, 0.9741, 0.7452, 0.9683, 0.742, 0.9684, 0.7383, 0.9742, 0.742, 0.9684, 0.7368, 0.9682, 0.7328, 0.9644, 0.7333, 0.9734, 0.7368, 0.9682, 0.7429, 0.9713, 0.7394, 0.9738, 0.7397, 0.9656, 0.7421, 0.9804, 0.7429, 0.9713, 0.745, 0.9709, 0.745, 0.9776, 0.7457, 0.9743, 0.744, 0.9813, 0.743, 0.9741, 0.7409, 0.9813, 0.744, 0.9813, 0.7409, 0.9813, 0.743, 0.9741, 0.7383, 0.9742, 0.7372, 0.9782, 0.7383, 0.9742, 0.7333, 0.9734, 0.7409, 0.9813, 0.7372, 0.9782, 0.7343, 0.9825, 0.7339, 0.9912, 0.7361, 0.9926, 0.7409, 0.9813, 0.745, 0.9776, 0.744, 0.9813, 0.7397, 0.9913, 0.7406, 0.9885, 0.7411, 0.9551, 0.7439, 0.9547, 0.7383, 0.9443, 0.736, 0.9438, 0.7736, 0.9561, 0.7732, 0.9573, 0.7627, 0.9566, 0.7638, 0.9544, 0.7627, 0.9566, 0.7581, 0.9553, 0.7362, 0.9865, 0.7382, 0.9811, 0.7421, 0.9804, 0.7378, 0.9939, 0.7324, 0.995, 0.7361, 0.9938, 0.7322, 0.9929, 0.7301, 0.9934, 0.7324, 0.995, 0.7301, 0.9934, 0.7322, 0.9929, 0.7302, 0.9895, 0.7279, 0.9848, 0.7274, 0.9896, 0.7302, 0.9895, 0.7701, 0.9567, 0.7677, 0.9619, 0.775, 0.9609, 0.7677, 0.9619, 0.7686, 0.9664, 0.7739, 0.9678, 0.774, 0.9494, 0.7707, 0.9529, 0.7846, 0.9518, 0.7741, 0.9467, 0.774, 0.9494, 0.7849, 0.9484, 0.7815, 0.9446, 0.7705, 0.9458, 0.7741, 0.9467, 0.7815, 0.9446, 0.7732, 0.9452, 0.7705, 0.9458, 0.7817, 0.9453, 0.7731, 0.9463, 0.7732, 0.9452, 0.7731, 0.9463, 0.7817, 0.9453, 0.7817, 0.9491, 0.7817, 0.9491, 0.7817, 0.9524, 0.7738, 0.9503, 0.7738, 0.9503, 0.7817, 0.9524, 0.7736, 0.9561, 0.7664, 0.9494, 0.7731, 0.9463, 0.7738, 0.9503, 0.7732, 0.9452, 0.7647, 0.9474, 0.7705, 0.9458, 0.7669, 0.9499, 0.7741, 0.9467, 0.7637, 0.9486, 0.7637, 0.9486, 0.7741, 0.9467, 0.7705, 0.9458, 0.7637, 0.9486, 0.7705, 0.9458, 0.7647, 0.9474, 0.7548, 0.9519, 0.7647, 0.9474, 0.7664, 0.9494, 0.7664, 0.9494, 0.7638, 0.9544, 0.7547, 0.9541, 0.7638, 0.9544, 0.7664, 0.9494, 0.7738, 0.9503, 0.7707, 0.9529, 0.7766, 0.956, 0.7847, 0.9559, 0.775, 0.9609, 0.7848, 0.9607, 0.7847, 0.9559, 0.7397, 0.9656, 0.7394, 0.9738, 0.7343, 0.9768, 0.7382, 0.9811, 0.7394, 0.9738, 0.7429, 0.9713, 0.7266, 0.9769, 0.7278, 0.97, 0.7343, 0.9768, 0.7266, 0.9769, 0.7237, 0.9704, 0.7278, 0.97, 0.7701, 0.9567, 0.7766, 0.956, 0.7707, 0.9529, 0.7739, 0.9678, 0.7799, 0.966, 0.775, 0.9609, 0.7275, 0.9813, 0.7266, 0.9769, 0.7343, 0.9768, 0.7339, 0.9912, 0.7343, 0.9825, 0.7323, 0.9879, 0.7318, 0.9822, 0.7323, 0.9879, 0.7343, 0.9825, 0.7317, 0.9753, 0.7318, 0.9822, 0.7343, 0.9825, 0.7333, 0.9734, 0.7328, 0.9644, 0.7316, 0.9675, 0.733, 0.9849, 0.7343, 0.9768, 0.7382, 0.9811, 0.7386, 0.9881, 0.7421, 0.9804, 0.7406, 0.9885, 0.7289, 0.9726, 0.7296, 0.9782, 0.7317, 0.9753, 0.7342, 0.9659, 0.7278, 0.97, 0.7264, 0.9636, 0.7397, 0.9656, 0.7342, 0.9659, 0.7337, 0.9577, 0.745, 0.9709, 0.7436, 0.962, 0.746, 0.9622, 0.7465, 0.9681, 0.746, 0.9622, 0.7446, 0.962, 0.7446, 0.962, 0.7422, 0.9626, 0.742, 0.9684, 0.7422, 0.9626, 0.7384, 0.9621, 0.742, 0.9684, 0.7328, 0.9644, 0.7368, 0.9682, 0.7384, 0.9621, 0.7436, 0.962, 0.7423, 0.9566, 0.7441, 0.9561, 0.7446, 0.962, 0.746, 0.9622, 0.7439, 0.9547, 0.7422, 0.9626, 0.7446, 0.962, 0.7411, 0.9551, 0.7411, 0.9551, 0.7374, 0.9577, 0.7384, 0.9621, 0.7374, 0.9577, 0.7346, 0.9531, 0.7328, 0.9644, 0.7346, 0.9531, 0.7374, 0.9577, 0.7411, 0.9551, 0.7411, 0.9551, 0.736, 0.9438, 0.7339, 0.9451, 0.6987, 0.9814, 0.6957, 0.9817, 0.7015, 0.9925, 0.7038, 0.9928, 0.7398, 0.9453, 0.7383, 0.9443, 0.7439, 0.9547, 0.7441, 0.9561, 0.7406, 0.9479, 0.7398, 0.9453, 0.7278, 0.97, 0.7237, 0.9704, 0.7264, 0.9636, 0.7631, 0.983, 0.7731, 0.9824, 0.7754, 0.9838, 0.7584, 0.9847, 0.7584, 0.9877, 0.7548, 0.9867, 0.7586, 0.9906, 0.7643, 0.991, 0.7612, 0.9906, 0.7643, 0.991, 0.7671, 0.9897, 0.7639, 0.9893, 0.7671, 0.9897, 0.7701, 0.9869, 0.7667, 0.9866, 0.7718, 0.983, 0.7664, 0.9822, 0.7667, 0.9866, 0.7664, 0.9822, 0.7718, 0.983, 0.768, 0.978, 0.7685, 0.9732, 0.7746, 0.9736, 0.7739, 0.9678, 0.7406, 0.9479, 0.7441, 0.9561, 0.7423, 0.9566, 0.774, 0.9903, 0.7818, 0.9924, 0.7787, 0.9879, 0.7818, 0.9924, 0.774, 0.9903, 0.7731, 0.9928, 0.7817, 0.9946, 0.7818, 0.9924, 0.7731, 0.9928, 0.7816, 0.995, 0.7817, 0.9946, 0.7714, 0.9939, 0.7805, 0.9932, 0.7816, 0.995, 0.7736, 0.9944, 0.7805, 0.9932, 0.7719, 0.9881, 0.7817, 0.9906, 0.7719, 0.9881, 0.7805, 0.9932, 0.7657, 0.9906, 0.7714, 0.9939, 0.7731, 0.9928, 0.7643, 0.991, 0.7657, 0.9927, 0.7714, 0.9939, 0.7586, 0.9906, 0.7554, 0.9895, 0.7584, 0.9877, 0.7657, 0.9906, 0.7719, 0.9881, 0.7657, 0.9906, 0.7584, 0.9847, 0.7746, 0.9736, 0.7878, 0.9734, 0.7806, 0.9698, 0.7378, 0.9545, 0.7423, 0.9566, 0.7436, 0.962, 0.7342, 0.9659, 0.7264, 0.9636, 0.7284, 0.9579, 0.7718, 0.983, 0.7701, 0.9869, 0.7787, 0.9879, 0.7718, 0.983, 0.7794, 0.9789, 0.768, 0.978, 0.7746, 0.9736, 0.7806, 0.9698, 0.7739, 0.9678, 0.7241, 0.9596, 0.7237, 0.9554, 0.7284, 0.9579, 0.7406, 0.9479, 0.7423, 0.9566, 0.7398, 0.9498, 0.7346, 0.9531, 0.7323, 0.9484, 0.7322, 0.9559, 0.7322, 0.9559, 0.7328, 0.9644, 0.7346, 0.9531, 0.7279, 0.9543, 0.7327, 0.9516, 0.7337, 0.9577, 0.7304, 0.9526, 0.7322, 0.9559, 0.7323, 0.9484, 0.7316, 0.9675, 0.729, 0.9639, 0.7292, 0.9683, 0.7, 0.971, 0.7054, 0.9707, 0.7062, 0.9788, 0.6931, 0.9683, 0.694, 0.9743, 0.6938, 0.9743, 0.6938, 0.9743, 0.6965, 0.9742, 0.6945, 0.9683, 0.6965, 0.9742, 0.7015, 0.9745, 0.6978, 0.968, 0.7069, 0.9717, 0.7028, 0.9682, 0.7015, 0.9745, 0.6946, 0.9711, 0.6968, 0.9716, 0.6971, 0.9796, 0.6946, 0.9711, 0.6971, 0.9796, 0.696, 0.981, 0.6957, 0.9817, 0.6938, 0.9743, 0.694, 0.9743, 0.6965, 0.9742, 0.6938, 0.9743, 0.6957, 0.9817, 0.6987, 0.9814, 0.7024, 0.9785, 0.7015, 0.9745, 0.7024, 0.9785, 0.7051, 0.9838, 0.7069, 0.9717, 0.7051, 0.9838, 0.7024, 0.9785, 0.6987, 0.9814, 0.6987, 0.9814, 0.7038, 0.9928, 0.7058, 0.9913, 0.6987, 0.9551, 0.7036, 0.9438, 0.7014, 0.9441, 0.6957, 0.9549, 0.6999, 0.9912, 0.7015, 0.9925, 0.6957, 0.9817, 0.7902, 0.9573, 0.7817, 0.9571, 0.7847, 0.9558, 0.8004, 0.9568, 0.7902, 0.9573, 0.7969, 0.9555, 0.8053, 0.9554, 0.8004, 0.9568, 0.7969, 0.9555, 0.8053, 0.9554, 0.8049, 0.9518, 0.8085, 0.9528, 0.805, 0.9496, 0.8074, 0.9495, 0.8085, 0.9528, 0.805, 0.9496, 0.7995, 0.9487, 0.8074, 0.9495, 0.7995, 0.9487, 0.7962, 0.9499, 0.7994, 0.9503, 0.7962, 0.9499, 0.7932, 0.9527, 0.7966, 0.953, 0.7954, 0.9614, 0.7904, 0.961, 0.7891, 0.9679, 0.7815, 0.9446, 0.7817, 0.9463, 0.7903, 0.9468, 0.7817, 0.9453, 0.7815, 0.9446, 0.79, 0.9453, 0.7897, 0.9486, 0.7926, 0.9523, 0.7817, 0.9524, 0.7987, 0.9473, 0.7972, 0.9502, 0.7897, 0.9486, 0.7931, 0.9459, 0.7903, 0.9468, 0.7995, 0.9487, 0.7987, 0.9473, 0.7931, 0.9459, 0.7995, 0.9487, 0.805, 0.9496, 0.8049, 0.9518, 0.7987, 0.9473, 0.7926, 0.9523, 0.7972, 0.9502, 0.8053, 0.9554, 0.7897, 0.9486, 0.7972, 0.9502, 0.7926, 0.9523, 0.7016, 0.9812, 0.6971, 0.9796, 0.6968, 0.9716, 0.7054, 0.9707, 0.7118, 0.9706, 0.7113, 0.9786, 0.7159, 0.9707, 0.7198, 0.9706, 0.7176, 0.9767, 0.7939, 0.9571, 0.7932, 0.9527, 0.7846, 0.9518, 0.7847, 0.9559, 0.7848, 0.9607, 0.7904, 0.961, 0.7848, 0.9607, 0.7799, 0.966, 0.7891, 0.9679, 0.7176, 0.9767, 0.7198, 0.981, 0.7159, 0.981, 0.696, 0.981, 0.6971, 0.9796, 0.6998, 0.9866, 0.7051, 0.9838, 0.7074, 0.9881, 0.708, 0.9829, 0.708, 0.9756, 0.7069, 0.9717, 0.7051, 0.9838, 0.7117, 0.9821, 0.7068, 0.9847, 0.7062, 0.9788, 0.7068, 0.9847, 0.7034, 0.9864, 0.7016, 0.9812, 0.7103, 0.9788, 0.708, 0.9756, 0.708, 0.9829, 0.7115, 0.9608, 0.7118, 0.9706, 0.7054, 0.9707, 0.7003, 0.9626, 0.7016, 0.9552, 0.7053, 0.9598, 0.6961, 0.9621, 0.6968, 0.9716, 0.6946, 0.9711, 0.6947, 0.9586, 0.6961, 0.9621, 0.6946, 0.9711, 0.694, 0.9621, 0.6947, 0.9586, 0.6931, 0.9683, 0.6966, 0.9622, 0.6945, 0.9683, 0.6978, 0.968, 0.7005, 0.9628, 0.6978, 0.968, 0.7028, 0.9682, 0.7069, 0.9717, 0.7065, 0.9624, 0.7028, 0.9682, 0.6961, 0.9621, 0.7003, 0.9626, 0.7, 0.971, 0.6947, 0.9586, 0.694, 0.9621, 0.6957, 0.9549, 0.6966, 0.9622, 0.6987, 0.9551, 0.6957, 0.9549, 0.6987, 0.9551, 0.6966, 0.9622, 0.7005, 0.9628, 0.702, 0.9579, 0.7005, 0.9628, 0.7065, 0.9624, 0.6987, 0.9551, 0.702, 0.9579, 0.7052, 0.9539, 0.7057, 0.9453, 0.7036, 0.9438, 0.6987, 0.9551, 0.6999, 0.9452, 0.6991, 0.948, 0.6947, 0.9586, 0.7902, 0.9824, 0.7896, 0.9836, 0.781, 0.9826, 0.7896, 0.9836, 0.7902, 0.9824, 0.8006, 0.983, 0.8003, 0.9853, 0.8006, 0.983, 0.8052, 0.9843, 0.7034, 0.9499, 0.7016, 0.9552, 0.6976, 0.9559, 0.8085, 0.9856, 0.8083, 0.9875, 0.8003, 0.9853, 0.8054, 0.9905, 0.7997, 0.9911, 0.8075, 0.9896, 0.7994, 0.9893, 0.7963, 0.9897, 0.7997, 0.9911, 0.7963, 0.9897, 0.7994, 0.9893, 0.7966, 0.9866, 0.7918, 0.9832, 0.7927, 0.9867, 0.7966, 0.9866, 0.7949, 0.9827, 0.7955, 0.978, 0.7901, 0.9786, 0.7893, 0.9903, 0.7927, 0.9867, 0.7787, 0.9879, 0.7902, 0.9928, 0.7893, 0.9903, 0.7818, 0.9924, 0.7817, 0.9946, 0.793, 0.9938, 0.7902, 0.9928, 0.7816, 0.995, 0.7935, 0.9939, 0.793, 0.9938, 0.7816, 0.995, 0.7901, 0.9931, 0.7935, 0.9939, 0.7901, 0.9931, 0.7805, 0.9932, 0.7817, 0.9906, 0.7903, 0.9887, 0.7817, 0.9906, 0.7817, 0.9872, 0.7903, 0.9887, 0.7817, 0.9872, 0.7896, 0.9836, 0.7896, 0.9836, 0.8003, 0.9853, 0.7959, 0.9875, 0.7974, 0.9912, 0.7901, 0.9931, 0.7903, 0.9887, 0.7901, 0.9931, 0.7974, 0.9912, 0.7935, 0.9939, 0.7963, 0.9897, 0.7902, 0.9928, 0.7997, 0.9911, 0.7997, 0.9911, 0.7902, 0.9928, 0.793, 0.9938, 0.7997, 0.9911, 0.793, 0.9938, 0.7935, 0.9939, 0.8075, 0.9896, 0.7935, 0.9939, 0.7974, 0.9912, 0.7959, 0.9875, 0.8003, 0.9853, 0.8083, 0.9875, 0.7901, 0.9786, 0.7794, 0.9789, 0.7844, 0.9838, 0.7, 0.971, 0.7003, 0.9626, 0.7053, 0.9598, 0.7016, 0.9552, 0.7003, 0.9626, 0.6961, 0.9621, 0.7918, 0.9832, 0.7844, 0.9838, 0.7927, 0.9867, 0.7121, 0.9552, 0.7115, 0.9608, 0.7053, 0.9598, 0.7057, 0.9453, 0.7052, 0.9539, 0.7074, 0.9485, 0.7079, 0.9553, 0.7074, 0.9485, 0.7052, 0.9539, 0.7067, 0.9515, 0.7053, 0.9598, 0.7016, 0.9552, 0.7011, 0.9483, 0.6976, 0.9559, 0.6991, 0.948, 0.7328, 0.9644, 0.7322, 0.9559, 0.7316, 0.9675, 0.729, 0.9639, 0.7316, 0.9675, 0.7322, 0.9559, 0.7794, 0.9789, 0.7878, 0.9734, 0.7746, 0.9736, 0.7955, 0.978, 0.7935, 0.9712, 0.7878, 0.9734, 0.7097, 0.967, 0.7102, 0.9578, 0.7079, 0.9553, 0.7292, 0.9683, 0.7289, 0.9726, 0.7317, 0.9753, 0.7686, 0.9664, 0.7682, 0.9698, 0.7739, 0.9678, 0.7799, 0.966, 0.7806, 0.9698, 0.7891, 0.9679, 0.708, 0.9756, 0.7108, 0.9726, 0.7097, 0.967, 0.7176, 0.9767, 0.7159, 0.981, 0.7113, 0.9786, 0.7118, 0.9706, 0.7159, 0.9707, 0.7176, 0.9767, 0.7178, 0.9642, 0.7159, 0.9707, 0.7118, 0.9706, 0.7178, 0.9598, 0.7178, 0.9642, 0.7115, 0.9608, 0.7178, 0.9598, 0.7115, 0.9608, 0.7121, 0.9552, 0.7732, 0.9573, 0.7736, 0.9561, 0.7847, 0.9558, 0.7176, 0.9767, 0.7266, 0.9769, 0.7235, 0.9811, 0.7237, 0.9704, 0.7266, 0.9769, 0.7176, 0.9767, 0.7237, 0.9704, 0.7198, 0.9706, 0.7178, 0.9642, 0.7264, 0.9636, 0.7178, 0.9642, 0.7178, 0.9598, 0.7178, 0.9598, 0.7198, 0.9554, 0.7237, 0.9554, 0.781, 0.9826, 0.7896, 0.9836, 0.7817, 0.9872, 0.7926, 0.9523, 0.7969, 0.9555, 0.7847, 0.9558, 0.7847, 0.9558, 0.7736, 0.9561, 0.7817, 0.9524, 0.7069, 0.9717, 0.708, 0.9756, 0.7081, 0.9674, 0.7817, 0.9571, 0.7902, 0.9573, 0.7873, 0.9597, 0.7933, 0.9588, 0.7873, 0.9597, 0.7902, 0.9573, 0.8004, 0.9568, 0.7933, 0.9588, 0.7902, 0.9573, 0.7034, 0.9864, 0.7011, 0.9897, 0.6998, 0.9866, 0.6992, 0.9886, 0.6998, 0.9866, 0.7011, 0.9897, 0.6999, 0.9912, 0.6992, 0.9886, 0.7011, 0.9897, 0.7015, 0.9925, 0.6999, 0.9912, 0.7019, 0.9939, 0.7038, 0.9928, 0.7015, 0.9925, 0.7019, 0.9939, 0.7058, 0.9913, 0.7038, 0.9928, 0.7056, 0.9945, 0.7094, 0.9895, 0.7074, 0.9881, 0.7058, 0.9913, 0.7113, 0.9843, 0.708, 0.9829, 0.7074, 0.9881, 0.7955, 0.978, 0.7961, 0.9708, 0.7935, 0.9712, 0.7102, 0.9578, 0.7106, 0.952, 0.7079, 0.9553, 0.7106, 0.952, 0.7094, 0.947, 0.7074, 0.9485, 0.7094, 0.947, 0.7075, 0.9435, 0.7057, 0.9453, 0.7056, 0.942, 0.7036, 0.9438, 0.7057, 0.9453, 0.7033, 0.9421, 0.7014, 0.9441, 0.7036, 0.9438, 0.7018, 0.9432, 0.6999, 0.9452, 0.7014, 0.9441, 0.7013, 0.9459, 0.6991, 0.948, 0.6999, 0.9452, 0.7902, 0.9824, 0.7927, 0.9801, 0.8006, 0.983, 0.7902, 0.9824, 0.787, 0.98, 0.7927, 0.9801, 0.781, 0.9826, 0.7817, 0.9799, 0.787, 0.98, 0.781, 0.9826, 0.7731, 0.9824, 0.7761, 0.98, 0.77, 0.9808, 0.7761, 0.98, 0.7731, 0.9824, 0.7631, 0.983, 0.77, 0.9808, 0.7731, 0.9824, 0.736, 0.9494, 0.7385, 0.9469, 0.7398, 0.9498, 0.7406, 0.9479, 0.7398, 0.9498, 0.7385, 0.9469, 0.7398, 0.9453, 0.7406, 0.9479, 0.7385, 0.9469, 0.7383, 0.9443, 0.7398, 0.9453, 0.7381, 0.9434, 0.736, 0.9438, 0.7383, 0.9443, 0.7359, 0.942, 0.7339, 0.9451, 0.736, 0.9438, 0.7341, 0.942, 0.7302, 0.947, 0.7323, 0.9484, 0.7339, 0.9451, 0.7296, 0.9782, 0.7279, 0.9848, 0.7318, 0.9822, 0.7279, 0.9848, 0.7302, 0.9895, 0.7323, 0.9879, 0.7302, 0.9895, 0.7322, 0.9929, 0.7339, 0.9912, 0.7341, 0.9945, 0.7361, 0.9926, 0.7339, 0.9912, 0.7378, 0.9939, 0.7383, 0.9924, 0.7361, 0.9926, 0.7378, 0.9939, 0.7397, 0.9913, 0.7383, 0.9924, 0.7385, 0.9908, 0.7406, 0.9885, 0.7397, 0.9913, 0.7732, 0.9573, 0.7706, 0.9595, 0.7627, 0.9566, 0.7732, 0.9573, 0.7763, 0.9596, 0.7706, 0.9595, 0.7817, 0.9571, 0.7817, 0.9597, 0.7763, 0.9596])
me_human_baseball.materials.append(None)
me_human_baseball.use_remesh_preserve_volume = False
me_human_baseball.use_remesh_preserve_attributes = False
me_human_baseball.use_mirror_vertex_groups = False
me_human_baseball.update()
me_human_bigrock = bpy.data.meshes.new('Human_BigRock')
me_human_bigrock.from_pydata([(-0.1188, 0.1188, -0.1188), (-0.125, 0.1188, 0.1188), (0.09505, 0.09956, -0.126), (0.1188, 0.1188, 0.1188), (-0.1266, -0.1005, -0.1251), (-0.1188, -0.1476, 0.1188), (0.09757, -0.08208, -0.1225), (0.1188, -0.1188, 0.1188), (-0.1916, 0.1514, -0.01204), (0.191, 0.1556, -0.01187), (0.1888, -0.1752, -0.003568), (-0.1824, -0.1844, -0.0009192), (0.1188, 2.95e-08, -0.1386), (0.1499, 1.583e-08, 0.1386), (-0.1356, -0.01333, -0.1298), (-0.1447, -0.01441, 0.1386), (-0.2571, -0.01799, -0.004104), (0.2625, -0.01302, -0.006759), (0.1226, 0.1275, -0.09529), (0.1319, -0.1124, -0.08682), (-0.1446, -0.1177, -0.08377), (-0.1525, 0.1251, -0.1047), (0.1823, -0.006073, -0.1005), (-0.1968, -0.009432, -0.09786), (-0.1594, 0.1176, 0.07329), (0.1746, 0.1193, 0.07456), (0.1673, -0.158, 0.08132), (-0.1416, -0.1883, 0.08008), (-0.2032, 0.005921, 0.09293), (0.1959, 0.001497, 0.09229), (-1.283e-08, 0.1354, -0.1326), (-1.3e-08, 0.1285, 0.1079), (-0.0095, -0.1129, -0.1264), (1.659e-08, -0.1555, 0.1188), (-0.0053, -0.2442, -0.0008837), (0.02059, 0.2231, -0.01663), (8.586e-10, -0.007203, 0.1386), (8.586e-10, -0.007203, -0.1386), (-0.01869, 0.1807, -0.1055), (-0.01658, -0.1513, -0.07615), (0.002532, -0.1962, 0.08008), (0.01317, 0.1444, 0.0557), (0.1993, 0.1313, 0.03984), (0.2443, -0.002758, 0.04909), (-0.1575, -0.1811, 0.04833), (-0.2519, -0.01112, 0.04889), (-0.1768, 0.1268, 0.03881), (0.02455, -0.2254, 0.04812), (0.188, -0.1567, 0.04924), (0.04435, 0.1795, 0.03539), (-0.2345, -0.01393, -0.05405), (-0.1713, 0.148, -0.06203), (-0.01297, -0.203, -0.03728), (-0.1729, -0.1558, -0.04284), (0.2312, -0.008157, -0.05673), (0.1669, -0.147, -0.04568), (-0.004329, 0.2155, -0.06441), (0.1556, 0.1471, -0.06198)], [], [(41, 31, 3, 25), (29, 13, 7, 26), (40, 33, 5, 27), (28, 15, 1, 24), (37, 32, 4, 14), (36, 31, 1, 15), (50, 16, 8, 51), (52, 34, 11, 53), (54, 17, 10, 55), (56, 35, 9, 57), (57, 9, 17, 54), (53, 11, 16, 50), (33, 36, 15, 5), (30, 37, 14, 0), (27, 5, 15, 28), (25, 3, 13, 29), (4, 20, 23, 14), (2, 18, 22, 12), (30, 38, 18, 2), (12, 22, 19, 6), (32, 39, 20, 4), (14, 23, 21, 0), (42, 25, 29, 43), (44, 27, 28, 45), (45, 28, 24, 46), (47, 40, 27, 44), (43, 29, 26, 48), (49, 41, 25, 42), (46, 24, 41, 49), (48, 26, 40, 47), (6, 19, 39, 32), (0, 21, 38, 30), (2, 12, 37, 30), (7, 13, 36, 33), (51, 8, 35, 56), (55, 10, 34, 52), (13, 3, 31, 36), (12, 6, 32, 37), (26, 7, 33, 40), (24, 1, 31, 41), (10, 48, 47, 34), (8, 46, 49, 35), (35, 49, 42, 9), (17, 43, 48, 10), (34, 47, 44, 11), (16, 45, 46, 8), (11, 44, 45, 16), (9, 42, 43, 17), (19, 55, 52, 39), (21, 51, 56, 38), (20, 53, 50, 23), (18, 57, 54, 22), (38, 56, 57, 18), (22, 54, 55, 19), (39, 52, 53, 20), (23, 50, 51, 21)])
me_human_bigrock.polygons.foreach_set('use_smooth', [True] * 56)
_k = set([(0, 14), (0, 21), (0, 30), (1, 15), (1, 24), (1, 31), (2, 12), (2, 18), (2, 30), (3, 13), (3, 25), (3, 31), (4, 14), (4, 20), (4, 32), (5, 15), (5, 27), (5, 33), (6, 12), (6, 19), (6, 32), (7, 13), (7, 26), (7, 33), (8, 16), (8, 35), (8, 46), (8, 51), (9, 17), (9, 35), (9, 42), (9, 57), (10, 17), (10, 34), (10, 48), (10, 55), (11, 16), (11, 34), (11, 44), (11, 53), (12, 22), (12, 37), (13, 29), (13, 36), (14, 23), (14, 37), (15, 28), (15, 36), (16, 45), (16, 50), (17, 43), (17, 54), (18, 22), (18, 38), (18, 57), (19, 22), (19, 39), (19, 55), (20, 23), (20, 39), (20, 53), (21, 23), (21, 38), (21, 51), (22, 54), (23, 50), (24, 28), (24, 41), (24, 46), (25, 29), (25, 41), (25, 42), (26, 29), (26, 40), (26, 48), (27, 28), (27, 40), (27, 44), (28, 45), (29, 43), (30, 37), (30, 38), (31, 36), (32, 37), (32, 39), (33, 36), (33, 40), (34, 47), (34, 52), (35, 56), (38, 56), (39, 52), (40, 47)])
me_human_bigrock.attributes.new('sharp_edge', 'BOOLEAN', 'EDGE').data.foreach_set('value', [ (min(e.vertices), max(e.vertices)) in _k for e in me_human_bigrock.edges])
_uv = me_human_bigrock.uv_layers.new(name='UVMap')
_uv.uv.foreach_set('vector', [0.7382, 0.4667, 0.7364, 0.4682, 0.7353, 0.455, 0.7352, 0.4511, 0.7221, 0.4487, 0.7221, 0.4515, 0.7089, 0.455, 0.7044, 0.4519, 0.7416, 0.4682, 0.7371, 0.4679, 0.7362, 0.4547, 0.7407, 0.4522, 0.7214, 0.449, 0.7214, 0.4519, 0.7066, 0.4547, 0.7067, 0.453, 0.4081, 0.4679, 0.4198, 0.4669, 0.4185, 0.4539, 0.4088, 0.4529, 0.7831, 0.4679, 0.768, 0.4679, 0.7691, 0.4547, 0.7839, 0.4519, 0.5963, 0.4419, 0.5968, 0.4407, 0.578, 0.4498, 0.5784, 0.4489, 0.6173, 0.4665, 0.6219, 0.4673, 0.6153, 0.4477, 0.6121, 0.4487, 0.5977, 0.4442, 0.5972, 0.4407, 0.5792, 0.4489, 0.5823, 0.4513, 0.6211, 0.4687, 0.6219, 0.4659, 0.6144, 0.4469, 0.6135, 0.4509, 0.6135, 0.4509, 0.6144, 0.4469, 0.5972, 0.4407, 0.5977, 0.4442, 0.6121, 0.4487, 0.6153, 0.4477, 0.5968, 0.4407, 0.5963, 0.4419, 0.7996, 0.4679, 0.7831, 0.4679, 0.7839, 0.4519, 0.7987, 0.4547, 0.3923, 0.4679, 0.4081, 0.4679, 0.4088, 0.4529, 0.3941, 0.4547, 0.7407, 0.4522, 0.7362, 0.4547, 0.7214, 0.4519, 0.7214, 0.449, 0.7352, 0.4511, 0.7353, 0.455, 0.7221, 0.4515, 0.7221, 0.4487, 0.481, 0.4539, 0.4829, 0.4519, 0.4708, 0.4461, 0.4713, 0.4529, 0.4832, 0.4576, 0.4863, 0.4545, 0.4729, 0.4496, 0.4721, 0.455, 0.4872, 0.4682, 0.4922, 0.4702, 0.4863, 0.4545, 0.4832, 0.4576, 0.4721, 0.455, 0.4729, 0.4496, 0.4611, 0.4552, 0.463, 0.4573, 0.4823, 0.4669, 0.4866, 0.4661, 0.4829, 0.4519, 0.481, 0.4539, 0.4713, 0.4529, 0.4708, 0.4461, 0.4559, 0.451, 0.4566, 0.4547, 0.7365, 0.4498, 0.7352, 0.4511, 0.7221, 0.4487, 0.7215, 0.4449, 0.74, 0.4505, 0.7407, 0.4522, 0.7214, 0.449, 0.7223, 0.445, 0.7223, 0.445, 0.7214, 0.449, 0.7067, 0.453, 0.7058, 0.4522, 0.745, 0.4679, 0.7416, 0.4682, 0.7407, 0.4522, 0.74, 0.4505, 0.7215, 0.4449, 0.7221, 0.4487, 0.7044, 0.4519, 0.7045, 0.4509, 0.7419, 0.4663, 0.7382, 0.4667, 0.7352, 0.4511, 0.7365, 0.4498, 0.7058, 0.4522, 0.7067, 0.453, 0.7037, 0.4694, 0.7001, 0.4699, 0.7045, 0.4509, 0.7044, 0.4519, 0.7003, 0.4679, 0.6969, 0.4682, 0.463, 0.4573, 0.4611, 0.4552, 0.4553, 0.47, 0.4596, 0.4692, 0.4566, 0.4547, 0.4559, 0.451, 0.4497, 0.4659, 0.4548, 0.4679, 0.4207, 0.4576, 0.4096, 0.455, 0.4088, 0.4682, 0.4247, 0.4682, 0.7714, 0.455, 0.7846, 0.4515, 0.7838, 0.4682, 0.7674, 0.4682, 0.5784, 0.4489, 0.578, 0.4498, 0.57, 0.4702, 0.5708, 0.4675, 0.5823, 0.4513, 0.5792, 0.4489, 0.57, 0.4688, 0.5746, 0.4696, 0.7846, 0.4515, 0.7978, 0.455, 0.7989, 0.4682, 0.7838, 0.4682, 0.4096, 0.455, 0.4005, 0.4573, 0.3971, 0.4692, 0.4088, 0.4682, 0.7044, 0.4519, 0.7089, 0.455, 0.7049, 0.4682, 0.7003, 0.4679, 0.7067, 0.453, 0.7066, 0.4547, 0.7055, 0.4679, 0.7037, 0.4694, 0.6417, 0.4489, 0.642, 0.4509, 0.6344, 0.4682, 0.6325, 0.4688, 0.6405, 0.4498, 0.6433, 0.4522, 0.6376, 0.4699, 0.6325, 0.4702, 0.6844, 0.4659, 0.6794, 0.4663, 0.674, 0.4498, 0.6769, 0.4469, 0.6597, 0.4407, 0.659, 0.4449, 0.642, 0.4509, 0.6417, 0.4489, 0.6844, 0.4673, 0.6825, 0.4679, 0.6775, 0.4505, 0.6778, 0.4477, 0.6593, 0.4407, 0.6598, 0.445, 0.6433, 0.4522, 0.6405, 0.4498, 0.6778, 0.4477, 0.6775, 0.4505, 0.6598, 0.445, 0.6593, 0.4407, 0.6769, 0.4469, 0.674, 0.4498, 0.659, 0.4449, 0.6597, 0.4407, 0.5236, 0.4552, 0.5198, 0.4513, 0.5121, 0.4696, 0.5178, 0.47, 0.5184, 0.451, 0.5159, 0.4489, 0.5083, 0.4675, 0.5122, 0.4659, 0.5454, 0.4519, 0.5496, 0.4487, 0.5338, 0.4419, 0.5333, 0.4461, 0.5488, 0.4545, 0.551, 0.4509, 0.5352, 0.4442, 0.5354, 0.4496, 0.5547, 0.4702, 0.5586, 0.4687, 0.551, 0.4509, 0.5488, 0.4545, 0.5354, 0.4496, 0.5352, 0.4442, 0.5198, 0.4513, 0.5236, 0.4552, 0.5491, 0.4661, 0.5548, 0.4665, 0.5496, 0.4487, 0.5454, 0.4519, 0.5333, 0.4461, 0.5338, 0.4419, 0.5159, 0.4489, 0.5184, 0.451])
me_human_bigrock.use_remesh_preserve_volume = False
me_human_bigrock.use_remesh_preserve_attributes = False
me_human_bigrock.use_mirror_vertex_groups = False
me_human_bigrock.update()
me_human_javelin = bpy.data.meshes.new('Human_Javelin')
me_human_javelin.from_pydata([(2.592e-10, 0.009256, -0.522), (0.0119, 0.003081, -0.5221), (0.0119, -0.00927, -0.5223), (-9.42e-10, -0.01545, -0.5225), (-0.0119, -0.00927, -0.5223), (-0.0119, 0.003081, -0.5221), (6.812e-10, 0.009577, 0.2394), (5.527e-10, 0.0146, 0.4878), (0.0135, 0.0077, 0.4878), (0.01337, 0.001689, 0.2385), (0.0135, -0.006102, 0.4878), (0.01335, -0.01405, 0.2368), (-8.101e-10, -0.013, 0.4879), (-6.664e-10, -0.02189, 0.236), (-0.0135, -0.006102, 0.4878), (-0.01335, -0.01405, 0.2368), (-0.0135, 0.0077, 0.4878), (-0.01337, 0.001689, 0.2385), (2.381e-10, -0.0004787, 1.136), (6.023e-10, 0.0171, 0.9615), (0.0172, 0.00831, 0.9615), (0.0172, -0.009267, 0.9615), (-1.133e-09, -0.01806, 0.9615), (-0.0172, -0.009267, 0.9615), (-0.0172, 0.00831, 0.9615), (-0.02134, 0.01043, 0.9343), (-0.02134, -0.01138, 0.9343), (-1.496e-09, -0.02229, 0.9343), (0.02134, -0.01138, 0.9343), (0.02134, 0.01043, 0.9343), (6.576e-10, 0.02133, 0.9343), (5.419e-10, 0.0108, 0.786), (0.01323, 0.004043, 0.786), (0.01323, -0.009483, 0.786), (-7.937e-10, -0.01625, 0.786), (-0.01323, -0.009483, 0.786), (-0.01323, 0.004043, 0.786), (0.01374, 0.006877, 1.699e-08), (0.01366, -0.006916, 1.698e-08), (-9.795e-10, -0.01376, 1.728e-08), (-0.01366, -0.006916, 1.698e-08), (-0.01374, 0.006877, 1.699e-08), (3.978e-10, 0.01383, 1.729e-08), (0.01362, 0.006414, -0.279), (0.01361, -0.008902, -0.2766), (-7.395e-10, -0.01655, -0.2753), (-0.01361, -0.008902, -0.2766), (-0.01362, 0.006414, -0.279), (6.339e-10, 0.01408, -0.2803), (6.259e-10, 0.01843, 0.9282), (0.01849, 0.008974, 0.9282), (0.01849, -0.009931, 0.9282), (-1.241e-09, -0.01938, 0.9282), (-0.01849, -0.009931, 0.9282), (-0.01849, 0.008974, 0.9282), (0.01483, 0.004799, 0.6738), (0.01483, -0.01036, 0.6738), (-8.932e-10, -0.01794, 0.6738), (-0.01483, -0.01036, 0.6738), (-0.01483, 0.004799, 0.6738), (6.038e-10, 0.01238, 0.6739)], [], [(0, 1, 2, 3, 4, 5), (41, 17, 6, 42), (17, 16, 7, 6), (40, 15, 17, 41), (15, 14, 16, 17), (39, 13, 15, 40), (13, 12, 14, 15), (38, 11, 13, 39), (11, 10, 12, 13), (37, 9, 11, 38), (9, 8, 10, 11), (42, 6, 9, 37), (6, 7, 8, 9), (27, 28, 21, 22), (23, 22, 18), (30, 25, 24, 19), (20, 19, 18), (22, 21, 18), (26, 27, 22, 23), (54, 53, 26, 25), (52, 51, 28, 27), (50, 49, 30, 29), (49, 54, 25, 30), (53, 52, 27, 26), (51, 50, 29, 28), (19, 24, 18), (29, 30, 19, 20), (25, 26, 23, 24), (24, 23, 18), (28, 29, 20, 21), (21, 20, 18), (60, 31, 32, 55), (55, 32, 33, 56), (56, 33, 34, 57), (57, 34, 35, 58), (58, 35, 36, 59), (59, 36, 31, 60), (48, 42, 37, 43), (43, 37, 38, 44), (44, 38, 39, 45), (45, 39, 40, 46), (46, 40, 41, 47), (47, 41, 42, 48), (5, 47, 48, 0), (4, 46, 47, 5), (3, 45, 46, 4), (2, 44, 45, 3), (1, 43, 44, 2), (0, 48, 43, 1), (31, 49, 50, 32), (32, 50, 51, 33), (33, 51, 52, 34), (34, 52, 53, 35), (35, 53, 54, 36), (36, 54, 49, 31), (16, 59, 60, 7), (14, 58, 59, 16), (12, 57, 58, 14), (10, 56, 57, 12), (8, 55, 56, 10), (7, 60, 55, 8)])
me_human_javelin.polygons.foreach_set('use_smooth', [True] * 61)
_k = set([(0, 1), (0, 5), (1, 2), (2, 3), (3, 4), (4, 5), (25, 26), (25, 30), (26, 27), (27, 28), (28, 29), (29, 30), (49, 50), (49, 54), (50, 51), (51, 52), (52, 53), (53, 54)])
me_human_javelin.attributes.new('sharp_edge', 'BOOLEAN', 'EDGE').data.foreach_set('value', [ (min(e.vertices), max(e.vertices)) in _k for e in me_human_javelin.edges])
_uv = me_human_javelin.uv_layers.new(name='UVMap')
_uv.uv.foreach_set('vector', [0.4042, 0.4725, 0.3896, 0.4725, 0.3896, 0.4725, 0.4042, 0.4725, 0.4189, 0.4725, 0.4189, 0.4725, 0.5491, 0.4758, 0.5487, 0.4689, 0.5322, 0.4688, 0.5322, 0.4758, 0.5487, 0.4689, 0.5489, 0.4558, 0.5322, 0.4558, 0.5322, 0.4688, 0.5491, 0.4758, 0.5487, 0.4689, 0.5487, 0.4689, 0.5491, 0.4758, 0.5487, 0.4689, 0.5489, 0.4558, 0.5489, 0.4558, 0.5487, 0.4689, 0.5322, 0.4758, 0.5322, 0.4689, 0.5487, 0.4689, 0.5491, 0.4758, 0.5322, 0.4689, 0.5322, 0.4558, 0.5489, 0.4558, 0.5487, 0.4689, 0.5154, 0.4758, 0.5157, 0.4689, 0.5322, 0.4689, 0.5322, 0.4758, 0.5157, 0.4689, 0.5156, 0.4558, 0.5322, 0.4558, 0.5322, 0.4689, 0.5153, 0.4758, 0.5157, 0.4689, 0.5157, 0.4689, 0.5154, 0.4758, 0.5157, 0.4689, 0.5155, 0.4558, 0.5156, 0.4558, 0.5157, 0.4689, 0.5322, 0.4758, 0.5322, 0.4688, 0.5157, 0.4689, 0.5153, 0.4758, 0.5322, 0.4688, 0.5322, 0.4558, 0.5155, 0.4558, 0.5157, 0.4689, 0.5328, 0.9895, 0.5133, 0.9895, 0.5171, 0.983, 0.5328, 0.983, 0.5485, 0.983, 0.5328, 0.983, 0.5328, 0.9417, 0.5328, 0.9895, 0.5523, 0.9895, 0.5485, 0.983, 0.5328, 0.983, 0.5171, 0.983, 0.5328, 0.983, 0.5328, 0.9417, 0.5328, 0.983, 0.5171, 0.983, 0.5328, 0.9417, 0.5523, 0.9895, 0.5328, 0.9895, 0.5328, 0.983, 0.5485, 0.983, 0.5497, 0.9909, 0.5497, 0.9909, 0.5523, 0.9895, 0.5523, 0.9895, 0.5328, 0.9909, 0.5159, 0.9909, 0.5133, 0.9895, 0.5328, 0.9895, 0.5159, 0.9909, 0.5328, 0.9909, 0.5328, 0.9895, 0.5133, 0.9895, 0.5328, 0.9909, 0.5497, 0.9909, 0.5523, 0.9895, 0.5328, 0.9895, 0.5497, 0.9909, 0.5328, 0.9909, 0.5328, 0.9895, 0.5523, 0.9895, 0.5159, 0.9909, 0.5159, 0.9909, 0.5133, 0.9895, 0.5133, 0.9895, 0.5328, 0.983, 0.5485, 0.983, 0.5328, 0.9417, 0.5133, 0.9895, 0.5328, 0.9895, 0.5328, 0.983, 0.5171, 0.983, 0.5523, 0.9895, 0.5523, 0.9895, 0.5485, 0.983, 0.5485, 0.983, 0.5485, 0.983, 0.5485, 0.983, 0.5328, 0.9417, 0.5133, 0.9895, 0.5133, 0.9895, 0.5171, 0.983, 0.5171, 0.983, 0.5171, 0.983, 0.5171, 0.983, 0.5328, 0.9417, 0.5322, 0.4504, 0.5322, 0.4472, 0.5159, 0.4472, 0.5139, 0.4504, 0.5139, 0.4504, 0.5159, 0.4472, 0.5159, 0.4472, 0.5139, 0.4504, 0.5139, 0.4504, 0.5159, 0.4472, 0.5322, 0.4472, 0.5322, 0.4504, 0.5322, 0.4504, 0.5322, 0.4472, 0.5485, 0.4472, 0.5505, 0.4504, 0.5505, 0.4504, 0.5485, 0.4472, 0.5485, 0.4472, 0.5505, 0.4504, 0.5505, 0.4504, 0.5485, 0.4472, 0.5322, 0.4472, 0.5322, 0.4504, 0.5322, 0.4839, 0.5322, 0.4758, 0.5153, 0.4758, 0.5154, 0.4839, 0.5154, 0.4839, 0.5153, 0.4758, 0.5154, 0.4758, 0.5154, 0.4838, 0.5154, 0.4838, 0.5154, 0.4758, 0.5322, 0.4758, 0.5322, 0.4838, 0.5322, 0.4838, 0.5322, 0.4758, 0.5491, 0.4758, 0.549, 0.4838, 0.549, 0.4838, 0.5491, 0.4758, 0.5491, 0.4758, 0.549, 0.4839, 0.549, 0.4839, 0.5491, 0.4758, 0.5322, 0.4758, 0.5322, 0.4839, 0.5469, 0.4909, 0.549, 0.4839, 0.5322, 0.4839, 0.5322, 0.4909, 0.5469, 0.4909, 0.549, 0.4838, 0.549, 0.4839, 0.5469, 0.4909, 0.5322, 0.491, 0.5322, 0.4838, 0.549, 0.4838, 0.5469, 0.4909, 0.5175, 0.4909, 0.5154, 0.4838, 0.5322, 0.4838, 0.5322, 0.491, 0.5175, 0.4909, 0.5154, 0.4839, 0.5154, 0.4838, 0.5175, 0.4909, 0.5322, 0.4909, 0.5322, 0.4839, 0.5154, 0.4839, 0.5175, 0.4909, 0.5322, 0.4472, 0.5322, 0.443, 0.5094, 0.443, 0.5159, 0.4472, 0.5159, 0.4472, 0.5094, 0.443, 0.5094, 0.443, 0.5159, 0.4472, 0.5159, 0.4472, 0.5094, 0.443, 0.5322, 0.443, 0.5322, 0.4472, 0.5322, 0.4472, 0.5322, 0.443, 0.555, 0.443, 0.5485, 0.4472, 0.5485, 0.4472, 0.555, 0.443, 0.555, 0.443, 0.5485, 0.4472, 0.5485, 0.4472, 0.555, 0.443, 0.5322, 0.443, 0.5322, 0.4472, 0.5489, 0.4558, 0.5505, 0.4504, 0.5322, 0.4504, 0.5322, 0.4558, 0.5489, 0.4558, 0.5505, 0.4504, 0.5505, 0.4504, 0.5489, 0.4558, 0.5322, 0.4558, 0.5322, 0.4504, 0.5505, 0.4504, 0.5489, 0.4558, 0.5156, 0.4558, 0.5139, 0.4504, 0.5322, 0.4504, 0.5322, 0.4558, 0.5155, 0.4558, 0.5139, 0.4504, 0.5139, 0.4504, 0.5156, 0.4558, 0.5322, 0.4558, 0.5322, 0.4504, 0.5139, 0.4504, 0.5155, 0.4558])
me_human_javelin.materials.append(None)
me_human_javelin.use_remesh_preserve_volume = False
me_human_javelin.use_remesh_preserve_attributes = False
me_human_javelin.use_mirror_vertex_groups = False
me_human_javelin.update()
me_human_knife = bpy.data.meshes.new('Human_Knife')
me_human_knife.from_pydata([(0.0206, 0.2275, 4.015e-09), (0.01457, 0.2275, 0.006393), (8.275e-08, 0.2275, 0.009041), (-0.01457, 0.2275, 0.006393), (-0.0206, 0.2275, 2.067e-09), (-0.01457, 0.2275, -0.006393), (8.369e-08, 0.2275, -0.009041), (0.01457, 0.2275, -0.006393), (0.02322, -0.05226, -3.3e-08), (0.01642, -0.05226, 0.007205), (7.486e-07, -0.05226, 0.01019), (-0.01642, -0.05226, 0.007205), (-0.02322, -0.05226, -3.52e-08), (-0.01642, -0.05226, -0.007205), (7.496e-07, -0.05226, -0.01019), (0.01642, -0.05226, -0.007205), (-0.01213, 0.1675, 0.005323), (-0.01327, 0.09556, 0.005823), (-0.01389, -0.03395, 0.006096), (-0.01965, -0.03395, -2.096e-08), (-0.01877, 0.09556, -8.399e-09), (-0.01715, 0.1675, -5.72e-09), (0.01213, 0.1675, 0.005323), (0.01327, 0.09556, 0.005823), (0.01389, -0.03395, 0.006096), (3.527e-07, -0.03395, 0.008621), (3.322e-07, 0.09556, 0.008235), (8.646e-08, 0.1675, 0.007528), (8.745e-08, 0.1675, -0.007528), (3.347e-07, 0.09556, -0.008235), (3.538e-07, -0.03395, -0.008621), (0.01389, -0.03395, -0.006096), (0.01327, 0.09556, -0.005823), (0.01213, 0.1675, -0.005323), (-0.01389, -0.03395, -0.006096), (-0.01327, 0.09556, -0.005823), (-0.01213, 0.1675, -0.005323), (0.01715, 0.1675, -3.824e-09), (0.01877, 0.09556, -6.923e-09), (0.01965, -0.03395, -1.942e-08), (-0.01327, 0.1105, 0.005823), (-0.01877, 0.1105, -3.604e-09), (0.01327, 0.1105, 0.005823), (9.996e-08, 0.1105, 0.008235), (1.017e-07, 0.1105, -0.008235), (0.01327, 0.1105, -0.005823), (-0.01327, 0.1105, -0.005823), (0.01877, 0.1105, -1.829e-09), (-0.01327, 0.03343, 0.005823), (-0.01877, 0.03343, 2.425e-08), (0.01327, 0.03343, 0.005823), (4.144e-07, 0.03343, 0.008235), (4.162e-07, 0.03343, -0.008235), (0.01327, 0.03343, -0.005823), (-0.01327, 0.03343, -0.005823), (0.01877, 0.03343, 2.573e-08), (2.31e-07, 0.3606, 8.5e-09), (-0.03987, 0.1084, 0.01749), (-0.03986, 0.09999, 0.01749), (0.03987, 0.1084, 0.01749), (0.03987, 0.09999, 0.01749), (1.465e-08, 0.1084, -0.02474), (4.637e-07, 0.09999, -0.02474), (0.05638, 0.1084, 1.298e-09), (0.05638, 0.09999, -1.404e-08), (-0.03986, 0.09999, -0.01749), (0.03987, 0.09999, -0.01749), (4.569e-07, 0.09999, 0.02474), (-0.05638, 0.09999, -1.857e-08), (-0.05638, 0.1084, -4.136e-09), (9.854e-09, 0.1084, 0.02474), (0.03987, 0.1084, -0.01749), (-0.03987, 0.1084, -0.01749)], [], [(19, 12, 11, 18), (25, 10, 9, 24), (31, 15, 14, 30), (34, 13, 12, 19), (18, 11, 10, 25), (24, 9, 8, 39), (39, 8, 15, 31), (30, 14, 13, 34), (6, 28, 36, 5), (40, 41, 69, 57), (52, 30, 34, 54), (0, 37, 33, 7), (46, 44, 61, 72), (55, 39, 31, 53), (1, 22, 37, 0), (32, 29, 62, 66), (50, 24, 39, 55), (3, 16, 27, 2), (29, 35, 65, 62), (48, 18, 25, 51), (5, 36, 21, 4), (45, 47, 63, 71), (54, 34, 19, 49), (7, 33, 28, 6), (20, 17, 58, 68), (53, 31, 30, 52), (2, 27, 22, 1), (23, 38, 64, 60), (51, 25, 24, 50), (4, 21, 16, 3), (47, 42, 59, 63), (49, 19, 18, 48), (2, 1, 56), (4, 3, 56), (6, 5, 56), (0, 7, 56), (1, 0, 56), (3, 2, 56), (5, 4, 56), (7, 6, 56), (21, 41, 40, 16), (27, 43, 42, 22), (33, 45, 44, 28), (36, 46, 41, 21), (16, 40, 43, 27), (22, 42, 47, 37), (37, 47, 45, 33), (28, 44, 46, 36), (20, 49, 48, 17), (26, 51, 50, 23), (32, 53, 52, 29), (35, 54, 49, 20), (17, 48, 51, 26), (23, 50, 55, 38), (38, 55, 53, 32), (29, 52, 54, 35), (9, 10, 11, 12, 13, 14, 15, 8), (61, 62, 65, 72), (63, 64, 66, 71), (59, 60, 64, 63), (57, 58, 67, 70), (72, 65, 68, 69), (71, 66, 62, 61), (70, 67, 60, 59), (69, 68, 58, 57), (17, 26, 67, 58), (42, 43, 70, 59), (38, 32, 66, 64), (44, 45, 71, 61), (26, 23, 60, 67), (41, 46, 72, 69), (35, 20, 68, 65), (43, 40, 57, 70)])
me_human_knife.polygons.foreach_set('use_smooth', [True] * 73)
_k = set([(0, 37), (0, 56), (4, 21), (4, 56), (17, 20), (17, 26), (20, 35), (21, 41), (23, 26), (23, 38), (29, 32), (29, 35), (32, 38), (37, 47), (40, 41), (40, 43), (41, 46), (42, 43), (42, 47), (44, 45), (44, 46), (45, 47), (57, 69), (57, 70), (58, 67), (58, 68), (59, 63), (59, 70), (60, 64), (60, 67), (61, 71), (61, 72), (62, 65), (62, 66), (63, 71), (64, 66), (65, 68), (69, 72)])
me_human_knife.attributes.new('sharp_edge', 'BOOLEAN', 'EDGE').data.foreach_set('value', [ (min(e.vertices), max(e.vertices)) in _k for e in me_human_knife.edges])
_uv = me_human_knife.uv_layers.new(name='UVMap')
_uv.uv.foreach_set('vector', [0.514, 0.4503, 0.5107, 0.4445, 0.517, 0.4445, 0.5193, 0.4503, 0.5321, 0.4503, 0.5321, 0.4445, 0.5473, 0.4445, 0.5449, 0.4503, 0.5449, 0.4503, 0.5473, 0.4445, 0.5321, 0.4445, 0.5321, 0.4503, 0.5193, 0.4503, 0.517, 0.4445, 0.5107, 0.4445, 0.514, 0.4503, 0.5193, 0.4503, 0.517, 0.4445, 0.5321, 0.4445, 0.5321, 0.4503, 0.5449, 0.4503, 0.5473, 0.4445, 0.5535, 0.4445, 0.5502, 0.4503, 0.5502, 0.4503, 0.5535, 0.4445, 0.5473, 0.4445, 0.5449, 0.4503, 0.5321, 0.4503, 0.5321, 0.4445, 0.517, 0.4445, 0.5193, 0.4503, 0.5926, 0.9695, 0.5926, 0.9818, 0.6034, 0.9818, 0.6055, 0.9695, 0.5374, 0.698, 0.5394, 0.698, 0.5531, 0.7043, 0.5471, 0.7043, 0.5321, 0.4716, 0.5321, 0.4503, 0.5193, 0.4503, 0.5199, 0.4716, 0.5744, 0.9695, 0.5774, 0.9818, 0.5819, 0.9818, 0.5797, 0.9695, 0.5374, 0.698, 0.5326, 0.698, 0.5326, 0.7043, 0.5471, 0.7043, 0.5494, 0.4716, 0.5502, 0.4503, 0.5449, 0.4503, 0.5444, 0.4716, 0.5797, 0.9695, 0.5819, 0.9818, 0.5774, 0.9818, 0.5744, 0.9695, 0.3402, 0.7428, 0.3451, 0.7428, 0.3451, 0.7295, 0.3305, 0.7295, 0.5444, 0.4716, 0.5449, 0.4503, 0.5502, 0.4503, 0.5494, 0.4716, 0.6055, 0.9695, 0.6034, 0.9818, 0.5926, 0.9818, 0.5926, 0.9695, 0.3451, 0.7428, 0.3499, 0.7428, 0.3596, 0.7295, 0.3451, 0.7295, 0.5199, 0.4716, 0.5193, 0.4503, 0.5321, 0.4503, 0.5321, 0.4716, 0.6055, 0.9695, 0.6034, 0.9818, 0.6078, 0.9818, 0.6109, 0.9695, 0.5277, 0.698, 0.5257, 0.698, 0.512, 0.7043, 0.518, 0.7043, 0.5199, 0.4716, 0.5193, 0.4503, 0.514, 0.4503, 0.5148, 0.4716, 0.5797, 0.9695, 0.5819, 0.9818, 0.5926, 0.9818, 0.5926, 0.9695, 0.3519, 0.7428, 0.3499, 0.7428, 0.3596, 0.7295, 0.3656, 0.7295, 0.5444, 0.4716, 0.5449, 0.4503, 0.5321, 0.4503, 0.5321, 0.4716, 0.5926, 0.9695, 0.5926, 0.9818, 0.5819, 0.9818, 0.5797, 0.9695, 0.3402, 0.7428, 0.3382, 0.7428, 0.3245, 0.7295, 0.3305, 0.7295, 0.5321, 0.4716, 0.5321, 0.4503, 0.5449, 0.4503, 0.5444, 0.4716, 0.6109, 0.9695, 0.6078, 0.9818, 0.6034, 0.9818, 0.6055, 0.9695, 0.5257, 0.698, 0.5277, 0.698, 0.518, 0.7043, 0.512, 0.7043, 0.5148, 0.4716, 0.514, 0.4503, 0.5193, 0.4503, 0.5199, 0.4716, 0.5926, 0.9695, 0.5797, 0.9695, 0.5926, 0.9423, 0.6109, 0.9695, 0.6055, 0.9695, 0.5926, 0.9423, 0.5926, 0.9695, 0.6055, 0.9695, 0.5926, 0.9423, 0.5744, 0.9695, 0.5797, 0.9695, 0.5926, 0.9423, 0.5797, 0.9695, 0.5744, 0.9695, 0.5926, 0.9423, 0.6055, 0.9695, 0.5926, 0.9695, 0.5926, 0.9423, 0.6055, 0.9695, 0.6109, 0.9695, 0.5926, 0.9423, 0.5797, 0.9695, 0.5926, 0.9695, 0.5926, 0.9423, 0.6078, 0.9818, 0.6092, 0.9935, 0.6044, 0.9935, 0.6034, 0.9818, 0.5926, 0.9818, 0.5926, 0.9935, 0.5809, 0.9935, 0.5819, 0.9818, 0.5819, 0.9818, 0.5809, 0.9935, 0.5926, 0.9935, 0.5926, 0.9818, 0.6034, 0.9818, 0.6044, 0.9935, 0.6092, 0.9935, 0.6078, 0.9818, 0.6034, 0.9818, 0.6044, 0.9935, 0.5926, 0.9935, 0.5926, 0.9818, 0.5819, 0.9818, 0.5809, 0.9935, 0.576, 0.9935, 0.5774, 0.9818, 0.5774, 0.9818, 0.576, 0.9935, 0.5809, 0.9935, 0.5819, 0.9818, 0.5926, 0.9818, 0.5926, 0.9935, 0.6044, 0.9935, 0.6034, 0.9818, 0.5148, 0.4912, 0.5148, 0.4716, 0.5199, 0.4716, 0.5199, 0.4912, 0.5321, 0.4912, 0.5321, 0.4716, 0.5444, 0.4716, 0.5444, 0.4912, 0.5444, 0.4912, 0.5444, 0.4716, 0.5321, 0.4716, 0.5321, 0.4912, 0.5199, 0.4912, 0.5199, 0.4716, 0.5148, 0.4716, 0.5148, 0.4912, 0.5199, 0.4912, 0.5199, 0.4716, 0.5321, 0.4716, 0.5321, 0.4912, 0.5444, 0.4912, 0.5444, 0.4716, 0.5494, 0.4716, 0.5494, 0.4912, 0.5494, 0.4912, 0.5494, 0.4716, 0.5444, 0.4716, 0.5444, 0.4912, 0.5321, 0.4912, 0.5321, 0.4716, 0.5199, 0.4716, 0.5199, 0.4912, 0.6721, 0.4611, 0.657, 0.4611, 0.6419, 0.4611, 0.6356, 0.4611, 0.6419, 0.4611, 0.657, 0.4611, 0.6721, 0.4611, 0.6784, 0.4611, 0.5326, 0.7043, 0.5326, 0.7295, 0.5471, 0.7295, 0.5471, 0.7043, 0.512, 0.7043, 0.512, 0.7295, 0.518, 0.7295, 0.518, 0.7043, 0.518, 0.7043, 0.518, 0.7295, 0.512, 0.7295, 0.512, 0.7043, 0.5471, 0.7043, 0.5471, 0.7295, 0.5326, 0.7295, 0.5326, 0.7043, 0.5471, 0.7043, 0.5471, 0.7295, 0.5531, 0.7295, 0.5531, 0.7043, 0.518, 0.7043, 0.518, 0.7295, 0.5326, 0.7295, 0.5326, 0.7043, 0.5326, 0.7043, 0.5326, 0.7295, 0.518, 0.7295, 0.518, 0.7043, 0.5531, 0.7043, 0.5531, 0.7295, 0.5471, 0.7295, 0.5471, 0.7043, 0.3499, 0.7428, 0.3451, 0.7428, 0.3451, 0.7295, 0.3596, 0.7295, 0.5277, 0.698, 0.5326, 0.698, 0.5326, 0.7043, 0.518, 0.7043, 0.3382, 0.7428, 0.3402, 0.7428, 0.3305, 0.7295, 0.3245, 0.7295, 0.5326, 0.698, 0.5277, 0.698, 0.518, 0.7043, 0.5326, 0.7043, 0.3451, 0.7428, 0.3402, 0.7428, 0.3305, 0.7295, 0.3451, 0.7295, 0.5394, 0.698, 0.5374, 0.698, 0.5471, 0.7043, 0.5531, 0.7043, 0.3499, 0.7428, 0.3519, 0.7428, 0.3656, 0.7295, 0.3596, 0.7295, 0.5326, 0.698, 0.5374, 0.698, 0.5471, 0.7043, 0.5326, 0.7043])
me_human_knife.materials.append(None)
me_human_knife.use_remesh_preserve_volume = False
me_human_knife.use_remesh_preserve_attributes = False
me_human_knife.use_mirror_vertex_groups = False
me_human_knife.update()
me_human_throwingaxe = bpy.data.meshes.new('Human_ThrowingAxe')
me_human_throwingaxe.from_pydata([(-0.00109, 0.1075, 0.1521), (-0.00109, 0.292, 0.1689), (-0.01107, 0.1731, 0.007734), (-0.01107, 0.2569, 0.007734), (0.00109, 0.1075, 0.1521), (0.00109, 0.292, 0.1689), (0.01107, 0.1731, 0.007734), (0.01107, 0.2569, 0.007734), (2.345e-10, -0.1342, 0.003847), (4.807e-10, 0.2745, -0.0118), (0.01031, -0.1323, 0.00958), (0.01058, 0.2745, -0.005693), (0.01031, -0.1285, 0.02105), (0.01058, 0.2745, 0.006526), (-8.065e-10, -0.1266, 0.02678), (-5.875e-10, 0.2745, 0.01264), (-0.01031, -0.1285, 0.02105), (-0.01058, 0.2745, 0.006526), (-0.01031, -0.1323, 0.00958), (-0.01058, 0.2745, -0.005693), (1.219e-10, -0.03001, -0.00943), (1.219e-10, 0.02905, -0.0103), (4.086e-10, 0.1535, -0.009603), (0.008896, 0.1535, -0.004467), (0.007757, 0.02905, -0.005823), (0.007757, -0.02899, -0.005003), (0.008896, 0.1535, 0.005805), (0.007757, 0.02905, 0.003134), (0.007757, -0.02696, 0.003853), (-4.895e-10, 0.1535, 0.01094), (-6.612e-10, 0.02905, 0.007612), (-6.612e-10, -0.02595, 0.00828), (-0.008896, 0.1535, 0.005805), (-0.007757, 0.02905, 0.003134), (-0.007757, -0.02696, 0.003853), (-0.008896, 0.1535, -0.004467), (-0.007757, 0.02905, -0.005823), (-0.007757, -0.02899, -0.005003), (-0.009279, 0.1722, 0.0914), (-0.009279, 0.2555, 0.09796), (0.009279, 0.1722, 0.0914), (0.009279, 0.2555, 0.09796), (0.002112, 0.1531, -0.06616), (0.002112, 0.2595, -0.06729), (0.007664, 0.1694, -0.007313), (0.007664, 0.2574, -0.007313), (-0.002112, 0.1531, -0.06616), (-0.002112, 0.2595, -0.06729), (-0.007664, 0.1694, -0.007313), (-0.007664, 0.2574, -0.007313), (0.007728, 0.179, -0.03327), (0.007728, 0.2479, -0.03408), (-0.007728, 0.179, -0.03327), (-0.007728, 0.2479, -0.03408), (4.888e-10, 0.1697, -0.01209), (0.01083, 0.1697, -0.005838), (0.01083, 0.1697, 0.006671), (-6.047e-10, 0.1697, 0.01292), (-0.01083, 0.1697, 0.006671), (-0.01083, 0.1697, -0.005838), (4.888e-10, 0.2593, -0.01209), (0.01083, 0.2593, -0.005838), (0.01083, 0.2593, 0.006671), (-6.047e-10, 0.2593, 0.01292), (-0.01083, 0.2593, 0.006671), (-0.01083, 0.2593, -0.005838), (0.01193, 0.2577, -0.006472), (0.01193, 0.1713, -0.006472), (0.01193, 0.2577, 0.007305), (0.01193, 0.1713, 0.007305), (-6.805e-10, 0.2577, 0.01419), (-6.805e-10, 0.1713, 0.01419), (-0.01193, 0.2577, 0.007305), (-0.01193, 0.1713, 0.007305), (-0.01193, 0.2577, -0.006472), (-0.01193, 0.1713, -0.006472), (5.239e-10, 0.1713, -0.01336), (5.239e-10, 0.2577, -0.01336), (-0.007157, 0.1156, 0.1284), (0.007157, 0.2844, 0.1469), (-0.007157, 0.2844, 0.1469), (0.007157, 0.1156, 0.1284), (-0.00109, 0.232, 0.1747), (-0.01107, 0.2313, 0.007734), (0.01107, 0.2313, 0.007734), (0.00109, 0.232, 0.1747), (0.009279, 0.2297, 0.09596), (-0.009279, 0.2297, 0.09596), (-0.007157, 0.2354, 0.1517), (0.007157, 0.2354, 0.1517), (-0.01107, 0.2022, 0.007734), (0.01107, 0.2022, 0.007734), (0.00109, 0.1638, 0.1713), (0.009279, 0.2017, 0.09368), (-0.009279, 0.2017, 0.09368), (-0.007157, 0.1695, 0.148), (0.007157, 0.1695, 0.148), (-0.00109, 0.1638, 0.1713), (-0.01248, 0.2574, 0.04281), (0.01248, 0.1808, 0.03953), (-0.01248, 0.1808, 0.03953), (0.01248, 0.2574, 0.04281), (0.01248, 0.231, 0.04181), (-0.01248, 0.231, 0.04181), (-0.01248, 0.2046, 0.04067), (0.01248, 0.2046, 0.04067), (0.00492, 0.1782, -0.04972), (-0.00492, 0.2476, -0.05068), (0.00492, 0.2476, -0.05068), (-0.00492, 0.1782, -0.04972), (0.002112, 0.2124, -0.0771), (0.007664, 0.2134, -0.007313), (-0.007664, 0.2134, -0.007313), (-0.002112, 0.2124, -0.0771), (-0.007728, 0.2135, -0.03368), (0.007728, 0.2135, -0.03368), (0.00492, 0.2129, -0.0502), (-0.00492, 0.2129, -0.0502), (-0.01177, 0.2572, 0.02464), (0.01177, 0.1733, 0.01734), (-0.01177, 0.2311, 0.02414), (-0.01177, 0.2034, 0.02357), (-0.01177, 0.1733, 0.01734), (0.01177, 0.2572, 0.02464), (0.01177, 0.2311, 0.02414), (0.01177, 0.2034, 0.02357), (-0.01088, 0.182, 0.06547), (0.01088, 0.2565, 0.07039), (0.01088, 0.2304, 0.06888), (0.01088, 0.2087, 0.06718), (-0.01088, 0.2565, 0.07039), (0.01088, 0.182, 0.06547), (-0.01088, 0.2304, 0.06888), (-0.01088, 0.2087, 0.06718), (9.981e-11, 0.09669, -0.007425), (0.007414, 0.09669, -0.003145), (0.007414, 0.09669, 0.005416), (-6.486e-10, 0.09669, 0.009696), (-0.007414, 0.09669, 0.005416), (-0.007414, 0.09669, -0.003145), (0.006808, -0.07125, -0.001372), (0.006808, -0.06616, 0.006368), (-6.513e-10, -0.06361, 0.01024), (-0.006808, -0.06616, 0.006368), (-0.006808, -0.07125, -0.001372), (3.589e-11, -0.0738, -0.005242), (0.007564, -0.1105, 0.00259), (0.007564, -0.107, 0.01154), (-6.909e-10, -0.1052, 0.01602), (-0.007564, -0.107, 0.01154), (-0.007564, -0.1105, 0.00259), (7.261e-11, -0.1122, -0.001886), (9.981e-11, 0.12, -0.007489), (0.007414, 0.12, -0.003209), (0.007414, 0.12, 0.005352), (-6.486e-10, 0.12, 0.009632), (-0.007414, 0.12, 0.005352), (-0.007414, 0.12, -0.003209), (0.007757, 0.07334, -0.00341), (0.007757, 0.07334, 0.005547), (-6.612e-10, 0.07334, 0.01003), (-0.007757, 0.07334, 0.005547), (-0.007757, 0.07334, -0.00341), (1.219e-10, 0.07334, -0.007888)], [], [(120, 118, 3, 83), (83, 3, 7, 84), (89, 79, 5, 85), (85, 5, 1, 82), (78, 81, 4, 0), (79, 80, 1, 5), (60, 9, 11, 61), (61, 11, 13, 62), (62, 13, 15, 63), (63, 15, 17, 64), (11, 9, 19, 17, 15, 13), (64, 17, 19, 65), (65, 19, 9, 60), (8, 10, 12, 14, 16, 18), (144, 37, 20, 145), (37, 36, 21, 20), (157, 35, 22, 152), (143, 34, 37, 144), (34, 33, 36, 37), (156, 32, 35, 157), (142, 31, 34, 143), (31, 30, 33, 34), (155, 29, 32, 156), (141, 28, 31, 142), (28, 27, 30, 31), (154, 26, 29, 155), (140, 25, 28, 141), (25, 24, 27, 28), (153, 23, 26, 154), (145, 20, 25, 140), (20, 21, 24, 25), (152, 22, 23, 153), (127, 130, 39, 41), (126, 131, 40, 38), (128, 127, 41, 86), (88, 80, 39, 87), (115, 51, 45, 111), (111, 45, 49, 112), (117, 107, 47, 113), (113, 47, 43, 110), (106, 109, 46, 42), (107, 108, 43, 47), (49, 45, 51, 53), (44, 48, 52, 50), (112, 49, 53, 114), (116, 108, 51, 115), (35, 59, 54, 22), (32, 58, 59, 35), (29, 57, 58, 32), (26, 56, 57, 29), (23, 55, 56, 26), (22, 54, 55, 23), (65, 60, 77, 74), (55, 54, 76, 67), (62, 63, 70, 68), (59, 58, 73, 75), (56, 55, 67, 69), (63, 64, 72, 70), (75, 74, 77, 76), (73, 72, 74, 75), (71, 70, 72, 73), (69, 68, 70, 71), (67, 66, 68, 69), (76, 77, 66, 67), (58, 57, 71, 73), (61, 62, 68, 66), (64, 65, 74, 72), (57, 56, 69, 71), (60, 61, 66, 77), (54, 59, 75, 76), (82, 1, 80, 88), (41, 39, 80, 79), (38, 40, 81, 78), (86, 41, 79, 89), (93, 86, 89, 96), (97, 82, 88, 95), (95, 88, 87, 94), (129, 128, 86, 93), (92, 85, 82, 97), (96, 89, 85, 92), (90, 83, 84, 91), (121, 120, 83, 90), (122, 121, 90, 2), (2, 90, 91, 6), (81, 96, 92, 4), (4, 92, 97, 0), (131, 129, 93, 40), (78, 95, 94, 38), (0, 97, 95, 78), (40, 93, 96, 81), (119, 125, 105, 99), (126, 133, 104, 100), (133, 132, 103, 104), (125, 124, 102, 105), (124, 123, 101, 102), (122, 119, 99, 100), (123, 118, 98, 101), (132, 130, 98, 103), (110, 43, 108, 116), (53, 51, 108, 107), (50, 52, 109, 106), (114, 53, 107, 117), (52, 114, 117, 109), (42, 110, 116, 106), (106, 116, 115, 50), (48, 112, 114, 52), (46, 113, 110, 42), (109, 117, 113, 46), (44, 111, 112, 48), (50, 115, 111, 44), (7, 3, 118, 123), (2, 6, 119, 122), (84, 7, 123, 124), (91, 84, 124, 125), (6, 91, 125, 119), (100, 104, 121, 122), (104, 103, 120, 121), (103, 98, 118, 120), (87, 39, 130, 132), (94, 87, 132, 133), (38, 94, 133, 126), (99, 105, 129, 131), (105, 102, 128, 129), (102, 101, 127, 128), (100, 99, 131, 126), (101, 98, 130, 127), (163, 134, 135, 158), (158, 135, 136, 159), (159, 136, 137, 160), (160, 137, 138, 161), (161, 138, 139, 162), (162, 139, 134, 163), (151, 145, 140, 146), (146, 140, 141, 147), (147, 141, 142, 148), (148, 142, 143, 149), (149, 143, 144, 150), (150, 144, 145, 151), (18, 150, 151, 8), (16, 149, 150, 18), (14, 148, 149, 16), (12, 147, 148, 14), (10, 146, 147, 12), (8, 151, 146, 10), (134, 152, 153, 135), (135, 153, 154, 136), (136, 154, 155, 137), (137, 155, 156, 138), (138, 156, 157, 139), (139, 157, 152, 134), (36, 162, 163, 21), (33, 161, 162, 36), (30, 160, 161, 33), (27, 159, 160, 30), (24, 158, 159, 27), (21, 163, 158, 24)])
me_human_throwingaxe.polygons.foreach_set('use_smooth', [True] * 156)
_k = set([(0, 4), (0, 78), (0, 97), (1, 5), (1, 80), (1, 82), (2, 6), (2, 90), (2, 122), (3, 7), (3, 83), (3, 118), (4, 81), (4, 92), (5, 79), (5, 85), (6, 91), (6, 119), (7, 84), (7, 123), (8, 10), (8, 18), (9, 11), (9, 19), (10, 12), (11, 13), (12, 14), (13, 15), (14, 16), (15, 17), (16, 18), (17, 19), (38, 78), (38, 126), (39, 80), (39, 130), (40, 81), (40, 131), (41, 79), (41, 127), (42, 46), (42, 106), (42, 110), (43, 47), (43, 108), (43, 110), (44, 48), (44, 50), (44, 111), (45, 49), (45, 51), (45, 111), (46, 109), (46, 113), (47, 107), (47, 113), (48, 52), (48, 112), (49, 53), (49, 112), (50, 106), (51, 108), (52, 109), (53, 107), (54, 55), (54, 59), (55, 56), (56, 57), (57, 58), (58, 59), (60, 61), (60, 65), (61, 62), (62, 63), (63, 64), (64, 65), (66, 68), (66, 77), (67, 69), (67, 76), (68, 70), (69, 71), (70, 72), (71, 73), (72, 74), (73, 75), (74, 77), (75, 76), (78, 81), (78, 95), (79, 80), (79, 89), (80, 88), (81, 96), (82, 97), (83, 90), (84, 91), (85, 92), (88, 95), (89, 96), (98, 118), (98, 130), (99, 119), (99, 131), (100, 122), (100, 126), (101, 123), (101, 127)])
me_human_throwingaxe.attributes.new('sharp_edge', 'BOOLEAN', 'EDGE').data.foreach_set('value', [ (min(e.vertices), max(e.vertices)) in _k for e in me_human_throwingaxe.edges])
_uv = me_human_throwingaxe.uv_layers.new(name='UVMap')
_uv.uv.foreach_set('vector', [0.7241, 0.9775, 0.724, 0.985, 0.7273, 0.985, 0.7273, 0.9775, 0.7273, 0.9775, 0.7273, 0.985, 0.7273, 0.985, 0.7273, 0.9775, 0.8862, 0.9787, 0.8871, 0.9929, 0.8828, 0.9951, 0.8816, 0.9777, 0.6941, 0.9777, 0.6953, 0.9951, 0.6953, 0.9951, 0.6941, 0.9777, 0.3908, 0.944, 0.3908, 0.944, 0.3861, 0.9416, 0.3861, 0.9416, 0.8246, 0.9929, 0.8246, 0.9929, 0.8203, 0.9951, 0.8203, 0.9951, 0.506, 0.443, 0.5063, 0.4413, 0.5137, 0.4413, 0.5135, 0.443, 0.5135, 0.443, 0.5137, 0.4413, 0.5284, 0.4413, 0.5286, 0.443, 0.5286, 0.443, 0.5284, 0.4413, 0.5358, 0.4413, 0.5361, 0.443, 0.5361, 0.443, 0.5358, 0.4413, 0.5284, 0.4413, 0.5286, 0.443, 0.584, 0.4643, 0.5767, 0.4643, 0.584, 0.4643, 0.5987, 0.4643, 0.6061, 0.4643, 0.5987, 0.4643, 0.5286, 0.443, 0.5284, 0.4413, 0.5137, 0.4413, 0.5135, 0.443, 0.5135, 0.443, 0.5137, 0.4413, 0.5063, 0.4413, 0.506, 0.443, 0.3953, 0.4693, 0.4036, 0.4691, 0.4201, 0.4686, 0.4284, 0.4683, 0.4201, 0.4686, 0.4036, 0.4691, 0.5167, 0.4875, 0.5114, 0.482, 0.505, 0.4822, 0.5111, 0.4879, 0.5114, 0.482, 0.5148, 0.4745, 0.5084, 0.4745, 0.505, 0.4822, 0.5165, 0.4601, 0.5152, 0.4544, 0.509, 0.4544, 0.5103, 0.4601, 0.5278, 0.4869, 0.5242, 0.4818, 0.5114, 0.482, 0.5167, 0.4875, 0.5242, 0.4818, 0.5278, 0.4745, 0.5148, 0.4745, 0.5114, 0.482, 0.5288, 0.4601, 0.5275, 0.4544, 0.5152, 0.4544, 0.5165, 0.4601, 0.5334, 0.4865, 0.5306, 0.4816, 0.5242, 0.4818, 0.5278, 0.4869, 0.5306, 0.4816, 0.5342, 0.4745, 0.5278, 0.4745, 0.5242, 0.4818, 0.535, 0.4601, 0.5337, 0.4544, 0.5275, 0.4544, 0.5288, 0.4601, 0.5278, 0.4869, 0.5242, 0.4818, 0.5306, 0.4816, 0.5334, 0.4865, 0.5242, 0.4818, 0.5278, 0.4745, 0.5342, 0.4745, 0.5306, 0.4816, 0.5288, 0.4601, 0.5275, 0.4544, 0.5337, 0.4544, 0.535, 0.4601, 0.5167, 0.4875, 0.5114, 0.482, 0.5242, 0.4818, 0.5278, 0.4869, 0.5114, 0.482, 0.5148, 0.4745, 0.5278, 0.4745, 0.5242, 0.4818, 0.5165, 0.4601, 0.5152, 0.4544, 0.5275, 0.4544, 0.5288, 0.4601, 0.5111, 0.4879, 0.505, 0.4822, 0.5114, 0.482, 0.5167, 0.4875, 0.505, 0.4822, 0.5084, 0.4745, 0.5148, 0.4745, 0.5114, 0.482, 0.5103, 0.4601, 0.509, 0.4544, 0.5152, 0.4544, 0.5165, 0.4601, 0.8399, 0.9848, 0.8399, 0.9848, 0.8344, 0.9845, 0.8344, 0.9845, 0.4033, 0.9652, 0.4033, 0.9652, 0.3982, 0.9623, 0.3982, 0.9623, 0.7152, 0.9773, 0.7149, 0.9848, 0.7094, 0.9845, 0.7098, 0.9771, 0.6987, 0.9787, 0.6996, 0.9929, 0.7094, 0.9845, 0.7098, 0.9771, 0.7356, 0.9724, 0.7356, 0.9824, 0.7303, 0.9851, 0.7303, 0.9723, 0.7303, 0.9723, 0.7303, 0.9851, 0.7303, 0.9851, 0.7303, 0.9723, 0.7388, 0.9722, 0.7389, 0.9823, 0.7422, 0.9857, 0.7442, 0.972, 0.7442, 0.972, 0.7422, 0.9857, 0.7422, 0.9857, 0.7442, 0.972, 0.4263, 0.9621, 0.4263, 0.9621, 0.4295, 0.9548, 0.4295, 0.9548, 0.8639, 0.9823, 0.8639, 0.9823, 0.8672, 0.9857, 0.8672, 0.9857, 0.8553, 0.9851, 0.8553, 0.9851, 0.8606, 0.9824, 0.8606, 0.9824, 0.4178, 0.9596, 0.4178, 0.9596, 0.423, 0.9623, 0.423, 0.9623, 0.7303, 0.9723, 0.7303, 0.9851, 0.7356, 0.9824, 0.7356, 0.9724, 0.7388, 0.9722, 0.7389, 0.9823, 0.7356, 0.9824, 0.7356, 0.9724, 0.5152, 0.4544, 0.5135, 0.4527, 0.506, 0.4527, 0.509, 0.4544, 0.5275, 0.4544, 0.5286, 0.4527, 0.5135, 0.4527, 0.5152, 0.4544, 0.5337, 0.4544, 0.5361, 0.4527, 0.5286, 0.4527, 0.5275, 0.4544, 0.5275, 0.4544, 0.5286, 0.4527, 0.5361, 0.4527, 0.5337, 0.4544, 0.5152, 0.4544, 0.5135, 0.4527, 0.5286, 0.4527, 0.5275, 0.4544, 0.509, 0.4544, 0.506, 0.4527, 0.5135, 0.4527, 0.5152, 0.4544, 0.5135, 0.443, 0.506, 0.443, 0.5045, 0.4431, 0.5128, 0.4431, 0.5135, 0.4527, 0.506, 0.4527, 0.5045, 0.4525, 0.5128, 0.4525, 0.5286, 0.443, 0.5361, 0.443, 0.5377, 0.4431, 0.5294, 0.4431, 0.5135, 0.4527, 0.5286, 0.4527, 0.5294, 0.4525, 0.5128, 0.4525, 0.5286, 0.4527, 0.5135, 0.4527, 0.5128, 0.4525, 0.5294, 0.4525, 0.5361, 0.443, 0.5286, 0.443, 0.5294, 0.4431, 0.5377, 0.4431, 0.5128, 0.4525, 0.5128, 0.4431, 0.5045, 0.4431, 0.5045, 0.4525, 0.5294, 0.4525, 0.5294, 0.4431, 0.5128, 0.4431, 0.5128, 0.4525, 0.5377, 0.4525, 0.5377, 0.4431, 0.5294, 0.4431, 0.5294, 0.4525, 0.5294, 0.4525, 0.5294, 0.4431, 0.5377, 0.4431, 0.5377, 0.4525, 0.5128, 0.4525, 0.5128, 0.4431, 0.5294, 0.4431, 0.5294, 0.4525, 0.5045, 0.4525, 0.5045, 0.4431, 0.5128, 0.4431, 0.5128, 0.4525, 0.5286, 0.4527, 0.5361, 0.4527, 0.5377, 0.4525, 0.5294, 0.4525, 0.5135, 0.443, 0.5286, 0.443, 0.5294, 0.4431, 0.5128, 0.4431, 0.5286, 0.443, 0.5135, 0.443, 0.5128, 0.4431, 0.5294, 0.4431, 0.5361, 0.4527, 0.5286, 0.4527, 0.5294, 0.4525, 0.5377, 0.4525, 0.506, 0.443, 0.5135, 0.443, 0.5128, 0.4431, 0.5045, 0.4431, 0.506, 0.4527, 0.5135, 0.4527, 0.5128, 0.4525, 0.5045, 0.4525, 0.8816, 0.9777, 0.8828, 0.9951, 0.8871, 0.9929, 0.8862, 0.9787, 0.8344, 0.9845, 0.8344, 0.9845, 0.8246, 0.9929, 0.8246, 0.9929, 0.3982, 0.9623, 0.3982, 0.9623, 0.3908, 0.944, 0.3908, 0.944, 0.7098, 0.9771, 0.7094, 0.9845, 0.6996, 0.9929, 0.6987, 0.9787, 0.7102, 0.9689, 0.7098, 0.9771, 0.6987, 0.9787, 0.6994, 0.9596, 0.8823, 0.958, 0.8816, 0.9777, 0.8862, 0.9787, 0.8869, 0.9596, 0.6994, 0.9596, 0.6987, 0.9787, 0.7098, 0.9771, 0.7102, 0.9689, 0.7155, 0.971, 0.7152, 0.9773, 0.7098, 0.9771, 0.7102, 0.9689, 0.6948, 0.958, 0.6941, 0.9777, 0.6941, 0.9777, 0.6948, 0.958, 0.8869, 0.9596, 0.8862, 0.9787, 0.8816, 0.9777, 0.8823, 0.958, 0.7273, 0.9691, 0.7273, 0.9775, 0.7273, 0.9775, 0.7273, 0.9691, 0.7242, 0.9694, 0.7241, 0.9775, 0.7273, 0.9775, 0.7273, 0.9691, 0.7254, 0.9607, 0.7242, 0.9694, 0.7273, 0.9691, 0.7273, 0.9607, 0.7273, 0.9607, 0.7273, 0.9691, 0.7273, 0.9691, 0.7273, 0.9607, 0.8908, 0.944, 0.8869, 0.9596, 0.8823, 0.958, 0.8861, 0.9416, 0.6986, 0.9416, 0.6948, 0.958, 0.6948, 0.958, 0.6986, 0.9416, 0.7158, 0.9652, 0.7155, 0.971, 0.7102, 0.9689, 0.7107, 0.9623, 0.7033, 0.944, 0.6994, 0.9596, 0.7102, 0.9689, 0.7107, 0.9623, 0.8861, 0.9416, 0.8823, 0.958, 0.8869, 0.9596, 0.8908, 0.944, 0.7107, 0.9623, 0.7102, 0.9689, 0.6994, 0.9596, 0.7033, 0.944, 0.7254, 0.9607, 0.7242, 0.9694, 0.7208, 0.9698, 0.721, 0.9648, 0.7158, 0.9652, 0.7155, 0.971, 0.7208, 0.9698, 0.721, 0.9648, 0.7155, 0.971, 0.7152, 0.9773, 0.7205, 0.9774, 0.7208, 0.9698, 0.7242, 0.9694, 0.7241, 0.9775, 0.7205, 0.9774, 0.7208, 0.9698, 0.7241, 0.9775, 0.724, 0.985, 0.7203, 0.9851, 0.7205, 0.9774, 0.4129, 0.9607, 0.4129, 0.9607, 0.4085, 0.9648, 0.4085, 0.9648, 0.849, 0.985, 0.849, 0.985, 0.8453, 0.9851, 0.8453, 0.9851, 0.7152, 0.9773, 0.7149, 0.9848, 0.7203, 0.9851, 0.7205, 0.9774, 0.7442, 0.972, 0.7422, 0.9857, 0.7389, 0.9823, 0.7388, 0.9722, 0.8606, 0.9824, 0.8606, 0.9824, 0.8639, 0.9823, 0.8639, 0.9823, 0.423, 0.9623, 0.423, 0.9623, 0.4263, 0.9621, 0.4263, 0.9621, 0.7356, 0.9724, 0.7356, 0.9824, 0.7389, 0.9823, 0.7388, 0.9722, 0.7355, 0.9623, 0.7356, 0.9724, 0.7388, 0.9722, 0.7388, 0.9621, 0.742, 0.9548, 0.7442, 0.972, 0.7388, 0.9722, 0.7388, 0.9621, 0.7388, 0.9621, 0.7388, 0.9722, 0.7356, 0.9724, 0.7355, 0.9623, 0.7303, 0.9596, 0.7303, 0.9723, 0.7356, 0.9724, 0.7355, 0.9623, 0.742, 0.9548, 0.7442, 0.972, 0.7442, 0.972, 0.742, 0.9548, 0.7388, 0.9621, 0.7388, 0.9722, 0.7442, 0.972, 0.742, 0.9548, 0.7303, 0.9596, 0.7303, 0.9723, 0.7303, 0.9723, 0.7303, 0.9596, 0.7355, 0.9623, 0.7356, 0.9724, 0.7303, 0.9723, 0.7303, 0.9596, 0.8523, 0.985, 0.8523, 0.985, 0.849, 0.985, 0.849, 0.985, 0.4148, 0.9607, 0.4148, 0.9607, 0.4129, 0.9607, 0.4129, 0.9607, 0.7273, 0.9775, 0.7273, 0.985, 0.724, 0.985, 0.7241, 0.9775, 0.7273, 0.9691, 0.7273, 0.9775, 0.7241, 0.9775, 0.7242, 0.9694, 0.7273, 0.9607, 0.7273, 0.9691, 0.7242, 0.9694, 0.7254, 0.9607, 0.721, 0.9648, 0.7208, 0.9698, 0.7242, 0.9694, 0.7254, 0.9607, 0.7208, 0.9698, 0.7205, 0.9774, 0.7241, 0.9775, 0.7242, 0.9694, 0.7205, 0.9774, 0.7203, 0.9851, 0.724, 0.985, 0.7241, 0.9775, 0.7098, 0.9771, 0.7094, 0.9845, 0.7149, 0.9848, 0.7152, 0.9773, 0.7102, 0.9689, 0.7098, 0.9771, 0.7152, 0.9773, 0.7155, 0.971, 0.7107, 0.9623, 0.7102, 0.9689, 0.7155, 0.971, 0.7158, 0.9652, 0.721, 0.9648, 0.7208, 0.9698, 0.7155, 0.971, 0.7158, 0.9652, 0.7208, 0.9698, 0.7205, 0.9774, 0.7152, 0.9773, 0.7155, 0.971, 0.7205, 0.9774, 0.7203, 0.9851, 0.7149, 0.9848, 0.7152, 0.9773, 0.4085, 0.9648, 0.4085, 0.9648, 0.4033, 0.9652, 0.4033, 0.9652, 0.8453, 0.9851, 0.8453, 0.9851, 0.8399, 0.9848, 0.8399, 0.9848, 0.5118, 0.4687, 0.5125, 0.4657, 0.5187, 0.4657, 0.5183, 0.4687, 0.5183, 0.4687, 0.5187, 0.4657, 0.5311, 0.4657, 0.5313, 0.4687, 0.5313, 0.4687, 0.5311, 0.4657, 0.5373, 0.4657, 0.5377, 0.4687, 0.5377, 0.4687, 0.5373, 0.4657, 0.5311, 0.4657, 0.5313, 0.4687, 0.5313, 0.4687, 0.5311, 0.4657, 0.5187, 0.4657, 0.5183, 0.4687, 0.5183, 0.4687, 0.5187, 0.4657, 0.5125, 0.4657, 0.5118, 0.4687, 0.5159, 0.4928, 0.5111, 0.4879, 0.5167, 0.4875, 0.5224, 0.4926, 0.5224, 0.4926, 0.5167, 0.4875, 0.5278, 0.4869, 0.5353, 0.4922, 0.5353, 0.4922, 0.5278, 0.4869, 0.5334, 0.4865, 0.5418, 0.4919, 0.5418, 0.4919, 0.5334, 0.4865, 0.5278, 0.4869, 0.5353, 0.4922, 0.5353, 0.4922, 0.5278, 0.4869, 0.5167, 0.4875, 0.5224, 0.4926, 0.5224, 0.4926, 0.5167, 0.4875, 0.5111, 0.4879, 0.5159, 0.4928, 0.5325, 0.4955, 0.5224, 0.4926, 0.5159, 0.4928, 0.5242, 0.4957, 0.5491, 0.495, 0.5353, 0.4922, 0.5224, 0.4926, 0.5325, 0.4955, 0.5573, 0.4947, 0.5418, 0.4919, 0.5353, 0.4922, 0.5491, 0.495, 0.5491, 0.495, 0.5353, 0.4922, 0.5418, 0.4919, 0.5573, 0.4947, 0.5325, 0.4955, 0.5224, 0.4926, 0.5353, 0.4922, 0.5491, 0.495, 0.5242, 0.4957, 0.5159, 0.4928, 0.5224, 0.4926, 0.5325, 0.4955, 0.5125, 0.4657, 0.5103, 0.4601, 0.5165, 0.4601, 0.5187, 0.4657, 0.5187, 0.4657, 0.5165, 0.4601, 0.5288, 0.4601, 0.5311, 0.4657, 0.5311, 0.4657, 0.5288, 0.4601, 0.535, 0.4601, 0.5373, 0.4657, 0.5373, 0.4657, 0.535, 0.4601, 0.5288, 0.4601, 0.5311, 0.4657, 0.5311, 0.4657, 0.5288, 0.4601, 0.5165, 0.4601, 0.5187, 0.4657, 0.5187, 0.4657, 0.5165, 0.4601, 0.5103, 0.4601, 0.5125, 0.4657, 0.5148, 0.4745, 0.5183, 0.4687, 0.5118, 0.4687, 0.5084, 0.4745, 0.5278, 0.4745, 0.5313, 0.4687, 0.5183, 0.4687, 0.5148, 0.4745, 0.5342, 0.4745, 0.5377, 0.4687, 0.5313, 0.4687, 0.5278, 0.4745, 0.5278, 0.4745, 0.5313, 0.4687, 0.5377, 0.4687, 0.5342, 0.4745, 0.5148, 0.4745, 0.5183, 0.4687, 0.5313, 0.4687, 0.5278, 0.4745, 0.5084, 0.4745, 0.5118, 0.4687, 0.5183, 0.4687, 0.5148, 0.4745])
me_human_throwingaxe.materials.append(None)
me_human_throwingaxe.use_remesh_preserve_volume = False
me_human_throwingaxe.use_remesh_preserve_attributes = False
me_human_throwingaxe.use_mirror_vertex_groups = False
me_human_throwingaxe.update()

# ---- objects
ob_human_baseball = bpy.data.objects.new('Human_Baseball', me_human_baseball)
ob_human_bigrock = bpy.data.objects.new('Human_BigRock', me_human_bigrock)
ob_human_javelin = bpy.data.objects.new('Human_Javelin', me_human_javelin)
ob_human_knife = bpy.data.objects.new('Human_Knife', me_human_knife)
ob_human_throwingaxe = bpy.data.objects.new('Human_ThrowingAxe', me_human_throwingaxe)

# ---- transforms, parenting, visibility, modifiers, constraints
ob_human_baseball.location = (-2.0, 0.0, 0.0)
ob_human_baseball.rotation_mode = 'QUATERNION'
ob_human_baseball.rotation_quaternion = (0.7071, 0.7071, 0.0, 0.0)
ob_human_baseball.lineart.crease_threshold = 0.0
ob_human_bigrock.location = (-1.0, 0.0, 0.0)
ob_human_bigrock.lineart.crease_threshold = 0.0
ob_human_javelin.location = (0.0, 0.0, 0.0)
ob_human_javelin.lineart.crease_threshold = 0.0
_m = ob_human_javelin.modifiers.new('Auto Smooth', 'NODES')
_m.node_group = ng_auto_smooth
_gi = [s.identifier for s in ng_auto_smooth.interface.items_tree if s.item_type == 'SOCKET' and s.in_out == 'INPUT']
_m[_gi[1]] = 3.142  # Angle
ob_human_knife.location = (1.0, 0.0, 0.0)
ob_human_knife.rotation_euler = (1.571, -0.0, 0.0)
ob_human_knife.lineart.crease_threshold = 0.0
_m = ob_human_knife.modifiers.new('Auto Smooth', 'NODES')
_m.node_group = ng_auto_smooth
_gi = [s.identifier for s in ng_auto_smooth.interface.items_tree if s.item_type == 'SOCKET' and s.in_out == 'INPUT']
_m[_gi[1]] = 3.142  # Angle
ob_human_throwingaxe.location = (2.0, 0.0, 0.0)
ob_human_throwingaxe.rotation_euler = (1.571, -0.0, 0.0)
ob_human_throwingaxe.lineart.crease_threshold = 0.0
_m = ob_human_throwingaxe.modifiers.new('Auto Smooth', 'NODES')
_m.node_group = ng_auto_smooth
_gi = [s.identifier for s in ng_auto_smooth.interface.items_tree if s.item_type == 'SOCKET' and s.in_out == 'INPUT']
_m[_gi[1]] = 3.142  # Angle

# ---- collection membership
col_collection_11.objects.link(ob_human_baseball)
col_collection_11.objects.link(ob_human_bigrock)
col_collection_11.objects.link(ob_human_javelin)
col_collection_11.objects.link(ob_human_knife)
col_collection_11.objects.link(ob_human_throwingaxe)

# ---- scene / render settings (as saved in the file)
scene.frame_start = 1; scene.frame_end = 51; scene.frame_set(1)
scene.render.engine = 'BLENDER_EEVEE_NEXT'
scene.render.resolution_percentage = 50
scene.render.fps = 30
scene.render.dither_intensity = 0.0
scene.render.use_bake_selected_to_active = True
scene.cycles.use_denoising = False
scene.cycles.samples = 128
scene.cycles.sampling_pattern = 'TABULATED_SOBOL'
scene.cycles.use_adaptive_sampling = False
scene.cycles.use_light_tree = False
scene.cycles.blur_glossy = 0.0
scene.cycles.sample_clamp_indirect = 0.0
scene.view_settings.view_transform = 'Standard'
bpy.context.view_layer.update()

# ---- added for rendering (the .blend has no active camera and no usable light): camera, sun
cam_auto = bpy.data.cameras.new('AutoCamera')
cam_auto.lens = 50.0
cam_auto.sensor_width = 36.0
cam_auto.clip_end = 1000.0
ob_auto_camera = bpy.data.objects.new('AutoCamera', cam_auto)
scene.collection.objects.link(ob_auto_camera)
ob_auto_camera.location = (4.06214, -4.90428, 3.56932)
ob_auto_camera.rotation_euler = (1.09748, -7.21219e-08, 0.694738)
scene.camera = ob_auto_camera
light_auto_sun = bpy.data.lights.new('AutoSun', 'SUN')
light_auto_sun.energy = 3.0
light_auto_sun.angle = 0.0523599
ob_auto_sun = bpy.data.objects.new('AutoSun', light_auto_sun)
scene.collection.objects.link(ob_auto_sun)
ob_auto_sun.rotation_euler = (0.872665, 0.174533, 0.523599)
bpy.context.view_layer.update()
